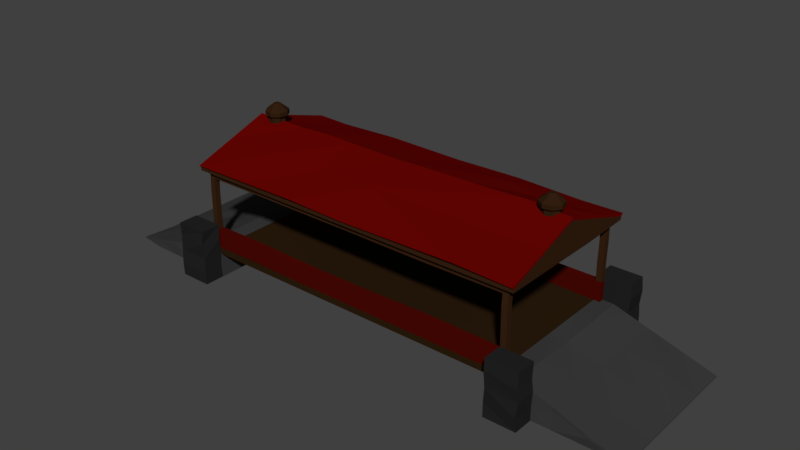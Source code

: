 # Source: Stone_Bridge.blend  (saved by Blender 2.78.0; exported with 4.5.12 LTS)
import bpy
from mathutils import Matrix  # noqa: F401  (used for matrix-valued properties, if any)

bpy.ops.wm.read_factory_settings(use_empty=True)
scene = bpy.context.scene
scene.name = 'Scene'

# ---- collections
col_collection_1 = bpy.data.collections.new('Collection 1'); scene.collection.children.link(col_collection_1)

# ---- materials (node trees are filled in below, after node groups)
mat_ramps = bpy.data.materials.new('RAMPS')
mat_ramps.alpha_threshold = 0.0
mat_ramps.roughness = 0.5
mat_roof = bpy.data.materials.new('Roof')
mat_roof.alpha_threshold = 0.0
mat_roof.roughness = 0.5
mat_bottom = bpy.data.materials.new('BOTTOM')
mat_bottom.alpha_threshold = 0.0
mat_bottom.roughness = 0.5
mat_roof_supports = bpy.data.materials.new('ROOF SUPPORTS')
mat_roof_supports.alpha_threshold = 0.0
mat_roof_supports.roughness = 0.5
mat_sides = bpy.data.materials.new('SIDES')
mat_sides.alpha_threshold = 0.0
mat_sides.roughness = 0.5
mat_cupolas_on_top = bpy.data.materials.new('CUPOLAS ON TOP')
mat_cupolas_on_top.alpha_threshold = 0.0
mat_cupolas_on_top.roughness = 0.5
mat_blocks_next_to_ramps = bpy.data.materials.new('Blocks Next To Ramps')
mat_blocks_next_to_ramps.alpha_threshold = 0.0
mat_blocks_next_to_ramps.roughness = 0.5

# ---- material node trees
mat_ramps.use_nodes = True; mat_ramps.node_tree.nodes.clear()
_N = mat_ramps.node_tree.nodes; _L = mat_ramps.node_tree.links
n0 = _N.new('ShaderNodeOutputMaterial'); n0.name = 'Material Output'; n0.location = (300, 300)
n1 = _N.new('ShaderNodeBsdfDiffuse'); n1.name = 'Diffuse BSDF'; n1.location = (10, 300)
n1.inputs[0].default_value = (0.04445, 0.04445, 0.04445, 1.0)
_L.new(n1.outputs[0], n0.inputs[0])
n0.is_active_output = True
mat_roof.use_nodes = True; mat_roof.node_tree.nodes.clear()
_N = mat_roof.node_tree.nodes; _L = mat_roof.node_tree.links
n0 = _N.new('ShaderNodeOutputMaterial'); n0.name = 'Material Output'; n0.location = (300, 300)
n1 = _N.new('ShaderNodeBsdfDiffuse'); n1.name = 'Diffuse BSDF'; n1.location = (10, 300)
n1.inputs[0].default_value = (0.1282, 0.001576, 0.0008007, 1.0)
_L.new(n1.outputs[0], n0.inputs[0])
n0.is_active_output = True
mat_bottom.use_nodes = True; mat_bottom.node_tree.nodes.clear()
_N = mat_bottom.node_tree.nodes; _L = mat_bottom.node_tree.links
n0 = _N.new('ShaderNodeOutputMaterial'); n0.name = 'Material Output'; n0.location = (300, 300)
n1 = _N.new('ShaderNodeBsdfDiffuse'); n1.name = 'Diffuse BSDF'; n1.location = (10, 300)
n1.inputs[0].default_value = (0.02539, 0.01235, 0.004534, 1.0)
_L.new(n1.outputs[0], n0.inputs[0])
n0.is_active_output = True
mat_roof_supports.use_nodes = True; mat_roof_supports.node_tree.nodes.clear()
_N = mat_roof_supports.node_tree.nodes; _L = mat_roof_supports.node_tree.links
n0 = _N.new('ShaderNodeOutputMaterial'); n0.name = 'Material Output'; n0.location = (300, 300)
n1 = _N.new('ShaderNodeBsdfDiffuse'); n1.name = 'Diffuse BSDF'; n1.location = (10, 300)
n1.inputs[0].default_value = (0.03968, 0.01635, 0.006491, 1.0)
_L.new(n1.outputs[0], n0.inputs[0])
n0.is_active_output = True
mat_sides.use_nodes = True; mat_sides.node_tree.nodes.clear()
_N = mat_sides.node_tree.nodes; _L = mat_sides.node_tree.links
n0 = _N.new('ShaderNodeOutputMaterial'); n0.name = 'Material Output'; n0.location = (300, 300)
n1 = _N.new('ShaderNodeBsdfDiffuse'); n1.name = 'Diffuse BSDF'; n1.location = (10, 300)
n1.inputs[0].default_value = (0.07324, 0.002896, 0.0008237, 1.0)
_L.new(n1.outputs[0], n0.inputs[0])
n0.is_active_output = True
mat_cupolas_on_top.use_nodes = True; mat_cupolas_on_top.node_tree.nodes.clear()
_N = mat_cupolas_on_top.node_tree.nodes; _L = mat_cupolas_on_top.node_tree.links
n0 = _N.new('ShaderNodeOutputMaterial'); n0.name = 'Material Output'; n0.location = (300, 300)
n1 = _N.new('ShaderNodeBsdfDiffuse'); n1.name = 'Diffuse BSDF'; n1.location = (10, 300)
n1.inputs[0].default_value = (0.03106, 0.01303, 0.005092, 1.0)
_L.new(n1.outputs[0], n0.inputs[0])
n0.is_active_output = True
mat_blocks_next_to_ramps.use_nodes = True; mat_blocks_next_to_ramps.node_tree.nodes.clear()
_N = mat_blocks_next_to_ramps.node_tree.nodes; _L = mat_blocks_next_to_ramps.node_tree.links
n0 = _N.new('ShaderNodeOutputMaterial'); n0.name = 'Material Output'; n0.location = (300, 300)
n1 = _N.new('ShaderNodeBsdfDiffuse'); n1.name = 'Diffuse BSDF'; n1.location = (10, 300)
n1.inputs[0].default_value = (0.01739, 0.01739, 0.01739, 1.0)
_L.new(n1.outputs[0], n0.inputs[0])
n0.is_active_output = True

# ---- world
world_world = bpy.data.worlds.new('World'); scene.world = world_world
world_world.use_nodes = True; world_world.node_tree.nodes.clear()
_N = world_world.node_tree.nodes; _L = world_world.node_tree.links
n0 = _N.new('ShaderNodeOutputWorld'); n0.name = 'World Output'; n0.location = (300, 300)
n1 = _N.new('ShaderNodeBackground'); n1.name = 'Background'; n1.location = (10, 300)
n1.inputs[0].default_value = (0.05088, 0.05088, 0.05088, 1.0)
_L.new(n1.outputs[0], n0.inputs[0])
n0.is_active_output = True
world_world.color = (0.05088, 0.05088, 0.05088)
world_world.use_sun_shadow = False
world_world.sun_shadow_jitter_overblur = 0.0
world_world.cycles.sampling_method = 'MANUAL'

# ---- meshes
me_cube_006 = bpy.data.meshes.new('Cube.006')
me_cube_006.from_pydata([(-6.13, 1.881, -2.72), (-5.92, 1.881, -2.72), (-5.92, 1.881, -2.825), (-5.92, 1.881, -2.615), (-6.13, 1.881, -2.825), (-6.13, 1.881, -2.615), (-6.13, 1.054, 2.641), (-6.13, 1.159, 2.641), (-6.13, 1.054, 2.431), (-6.13, 1.159, 2.431), (-5.92, 1.054, 2.641), (-5.92, 1.159, 2.641), (-5.92, 1.054, 2.431), (-5.92, 1.159, 2.431), (-6.13, 3.801, 2.641), (-6.13, 3.801, 2.431), (-5.92, 3.801, 2.431), (-5.92, 3.801, 2.641), (-7.082, -4.78e-07, -3.554), (-7.082, -4.78e-07, -2.816), (-7.082, 2.045, -3.554), (-7.082, 2.045, -2.816), (-5.917, -4.78e-07, -3.554), (-5.917, -4.78e-07, -2.816), (-5.917, 2.045, -3.554), (-5.917, 2.045, -2.816), (-7.082, 7.465e-07, 2.643), (-7.082, 7.465e-07, 3.381), (-7.082, 2.045, 2.643), (-7.082, 2.045, 3.381), (-5.917, 7.465e-07, 2.643), (-5.917, 7.465e-07, 3.381), (-5.917, 2.045, 2.643), (-5.917, 2.045, 3.381), (-10.3, 0.03788, 2.551), (-10.3, 0.0746, 2.551), (-10.22, -5.99e-07, -2.796), (-10.22, 0.03671, -2.796), (-5.912, 5.923e-07, 2.64), (-5.912, 1.159, 2.64), (-5.912, -5.99e-07, -2.796), (-5.912, 1.159, -2.796), (-6.536, -5.99e-07, -2.796), (-6.536, 1.159, -2.796), (-6.536, 5.923e-07, 2.64), (-6.536, 1.159, 2.64), (-10.23, 0.06703, 2.551), (-10.22, 0.02914, -2.796), (-5.912, 0.9203, -2.796), (-5.912, 0.9203, 2.64), (-6.536, 0.9203, 2.64), (-6.536, 0.9203, -2.796), (-6.13, 1.054, 2.536), (-6.13, 1.159, 2.536), (-5.92, 1.054, 2.536), (-5.92, 1.159, 2.536), (-6.13, 3.801, 2.536), (-5.92, 3.801, 2.536), (-6.13, 1.881, 2.641), (-6.13, 1.881, 2.431), (-5.92, 1.881, 2.641), (-5.92, 1.881, 2.431), (-5.92, 1.881, 2.536), (-6.13, 1.881, 2.536), (-5.92, 3.801, -2.72), (-6.13, 3.801, -2.72), (-5.92, 1.159, -2.72), (-5.92, 1.054, -2.72), (-6.13, 1.159, -2.72), (-6.13, 1.054, -2.72), (-5.92, 3.801, -2.615), (-5.92, 3.801, -2.825), (-6.13, 3.801, -2.825), (-6.13, 3.801, -2.615), (-5.92, 1.159, -2.825), (-5.92, 1.054, -2.825), (-5.92, 1.159, -2.615), (-5.92, 1.054, -2.615), (-6.13, 1.159, -2.825), (-6.13, 1.054, -2.825), (-6.13, 1.159, -2.615), (-6.13, 1.054, -2.615), (-6.13, 4.029, 2.536), (-6.13, 4.029, 2.431), (-5.92, 4.029, 2.431), (-5.92, 4.029, 2.536), (-5.92, 4.029, 2.641), (-6.13, 4.029, 2.641), (-6.13, 4.029, -2.72), (-6.13, 4.029, -2.825), (-5.92, 4.029, -2.825), (-5.92, 4.029, -2.72), (-5.92, 4.029, -2.615), (-6.13, 4.029, -2.615), (-6.383, 4.033, 2.804), (-6.383, 4.033, -3.007), (-6.383, 4.151, -3.007), (-6.383, 4.151, 2.804), (-6.383, 4.15, 2.802), (-6.383, 5.145, -0.1935), (-6.383, 5.229, -0.1102), (-6.383, 4.233, 2.885), (-6.383, 4.15, -3.02), (-6.383, 5.065, -0.1052), (-6.383, 5.148, -0.1885), (-6.383, 4.233, -3.103), (-6.277, 4.033, 2.804), (-6.277, 4.033, -3.007), (-6.277, 4.151, 2.804), (-6.277, 4.151, -3.007), (-6.383, 5.149, -0.07851), (-6.383, 5.149, -0.05298), (-6.277, 5.149, -0.07851), (-6.277, 5.149, -0.05298), (-5.702, 5.393, -0.5537), (-5.969, 5.393, -0.3753), (-5.446, 4.892, -0.4039), (-5.562, 5.791, -0.23), (-5.209, 5.54, -0.224), (-6.032, 5.393, -0.0603), (-5.312, 4.892, -0.2036), (-5.517, 5.791, -0.1628), (-5.539, 5.393, 0.2694), (-5.854, 5.393, 0.2067), (-5.359, 4.892, 0.03274), (-5.533, 5.791, -0.08348), (-5.702, 5.54, -0.5537), (-5.387, 5.54, -0.491), (-5.559, 4.892, 0.1666), (-5.6, 5.791, -0.03858), (-5.682, 5.411, -0.4509), (-5.882, 5.411, -0.3171), (-5.795, 4.892, 0.1196), (-5.679, 5.791, -0.05435), (-5.929, 5.411, -0.08074), (-5.795, 5.411, 0.1196), (-5.929, 4.892, -0.08074), (-5.724, 5.791, -0.1216), (-5.272, 5.393, 0.09095), (-6.032, 5.54, -0.0603), (-5.559, 5.411, 0.1666), (-5.359, 5.411, 0.03274), (-5.854, 5.54, 0.2067), (-5.969, 5.54, -0.3753), (-5.882, 4.892, -0.3171), (-5.708, 5.791, -0.2008), (-5.539, 5.54, 0.2694), (-5.209, 5.393, -0.224), (-5.312, 5.411, -0.2036), (-5.446, 5.411, -0.4039), (-5.387, 5.393, -0.491), (-5.272, 5.54, 0.09095), (-5.682, 4.892, -0.4509), (-5.641, 5.791, -0.2457), (0.0, 1.881, -2.72), (0.0, 1.881, -2.615), (0.0, 1.159, -2.825), (0.0, 1.881, -2.825), (0.0, 1.159, -2.615), (0.0, 1.159, -2.72), (6.13, 1.881, -2.72), (5.92, 1.881, -2.72), (5.92, 1.881, -2.825), (5.92, 1.881, -2.615), (6.13, 1.881, -2.825), (6.13, 1.881, -2.615), (6.13, 1.054, 2.641), (6.13, 1.159, 2.641), (6.13, 1.054, 2.431), (6.13, 1.159, 2.431), (5.92, 1.054, 2.641), (5.92, 1.159, 2.641), (5.92, 1.054, 2.431), (5.92, 1.159, 2.431), (6.13, 3.801, 2.641), (6.13, 3.801, 2.431), (5.92, 3.801, 2.431), (5.92, 3.801, 2.641), (7.082, -4.78e-07, -3.554), (7.082, -4.78e-07, -2.816), (7.082, 2.045, -3.523), (7.082, 2.045, -2.816), (5.917, -4.78e-07, -3.554), (5.917, -4.78e-07, -2.816), (5.917, 2.045, -3.523), (5.917, 2.045, -2.816), (7.082, 7.465e-07, 2.643), (7.082, 7.465e-07, 3.381), (7.082, 2.045, 2.643), (7.082, 2.045, 3.381), (5.917, 7.465e-07, 2.643), (5.917, 7.465e-07, 3.381), (5.917, 2.045, 2.643), (5.917, 2.045, 3.381), (10.22, 5.923e-07, 2.64), (10.22, 0.03672, 2.64), (10.22, -5.99e-07, -2.796), (10.22, 0.03671, -2.796), (5.912, 5.923e-07, 2.64), (5.912, 1.159, 2.64), (5.912, -5.99e-07, -2.796), (5.912, 1.159, -2.796), (6.536, -5.99e-07, -2.796), (6.536, 1.159, -2.796), (6.536, 5.923e-07, 2.64), (6.536, 1.159, 2.64), (10.22, 0.02914, 2.64), (10.22, 0.02914, -2.796), (5.912, 0.9203, -2.796), (5.912, 0.9203, 2.64), (6.536, 0.9203, 2.64), (6.536, 0.9203, -2.796), (0.0, 1.159, -2.796), (0.0, 1.159, 2.64), (0.0, 0.9203, -2.796), (0.0, 0.9203, 2.64), (6.13, 1.054, 2.536), (6.13, 1.159, 2.536), (5.92, 1.054, 2.536), (5.92, 1.159, 2.536), (6.13, 3.801, 2.536), (5.92, 3.801, 2.536), (6.13, 1.881, 2.641), (6.13, 1.881, 2.431), (5.92, 1.881, 2.641), (5.92, 1.881, 2.431), (5.92, 1.881, 2.536), (6.13, 1.881, 2.536), (0.0, 1.159, 2.536), (0.0, 1.159, 2.641), (0.0, 1.845, 2.431), (0.0, 1.159, 2.431), (0.0, 1.845, 2.641), (0.0, 1.845, 2.536), (5.92, 3.801, -2.72), (6.13, 3.801, -2.72), (5.92, 1.159, -2.72), (5.92, 1.054, -2.72), (6.13, 1.159, -2.72), (6.13, 1.054, -2.72), (5.92, 3.801, -2.615), (5.92, 3.801, -2.825), (6.13, 3.801, -2.825), (6.13, 3.801, -2.615), (5.92, 1.159, -2.825), (5.92, 1.054, -2.825), (5.92, 1.159, -2.615), (5.92, 1.054, -2.615), (6.13, 1.159, -2.825), (6.13, 1.054, -2.825), (6.13, 1.159, -2.615), (6.13, 1.054, -2.615), (6.13, 4.029, 2.536), (6.13, 4.029, 2.431), (5.92, 4.029, 2.431), (5.92, 4.029, 2.536), (5.92, 4.029, 2.641), (6.13, 4.029, 2.641), (0.0, 3.801, 2.536), (0.0, 3.801, 2.641), (0.0, 3.801, 2.431), (0.0, 4.029, 2.641), (0.0, 4.029, 2.536), (0.0, 4.029, 2.431), (6.13, 4.029, -2.72), (6.13, 4.029, -2.825), (5.92, 4.029, -2.825), (5.92, 4.029, -2.72), (5.92, 4.029, -2.615), (6.13, 4.029, -2.615), (0.0, 3.801, -2.72), (0.0, 3.801, -2.615), (0.0, 3.763, -2.825), (0.0, 4.029, -2.615), (0.0, 4.029, -2.72), (0.0, 4.029, -2.825), (6.383, 4.033, 2.804), (0.0, 4.033, 2.804), (6.383, 4.033, -3.007), (0.0, 4.033, -3.007), (6.383, 4.151, -3.007), (6.383, 4.151, 2.804), (0.0, 4.151, 2.804), (0.0, 4.151, -3.007), (6.383, 4.15, 2.802), (0.0, 4.15, 2.802), (6.383, 5.145, -0.1935), (0.0, 5.145, -0.1935), (6.383, 5.229, -0.1102), (6.383, 4.233, 2.885), (0.0, 4.212, 2.885), (0.0, 5.207, -0.1102), (6.383, 4.15, -3.02), (0.0, 4.15, -3.02), (6.383, 5.065, -0.1052), (0.0, 5.065, -0.1052), (6.383, 5.148, -0.1885), (6.383, 4.233, -3.103), (0.0, 4.233, -3.103), (0.0, 5.148, -0.1885), (6.277, 4.033, 2.804), (6.277, 4.033, -3.007), (6.277, 4.151, 2.804), (6.277, 4.151, -3.007), (6.383, 5.149, -0.07851), (6.383, 5.149, -0.05298), (6.277, 5.149, -0.07851), (6.277, 5.149, -0.05298), (5.702, 5.393, -0.5537), (5.969, 5.393, -0.3753), (5.446, 4.892, -0.4039), (5.562, 5.791, -0.23), (5.209, 5.54, -0.224), (6.032, 5.393, -0.0603), (5.312, 4.892, -0.2036), (5.517, 5.791, -0.1628), (5.539, 5.393, 0.2694), (5.854, 5.393, 0.2067), (5.359, 4.892, 0.03274), (5.533, 5.791, -0.08348), (5.702, 5.54, -0.5537), (5.387, 5.54, -0.491), (5.559, 4.892, 0.1666), (5.6, 5.791, -0.03858), (5.682, 5.411, -0.4509), (5.882, 5.411, -0.3171), (5.795, 4.892, 0.1196), (5.679, 5.791, -0.05435), (5.929, 5.411, -0.08074), (5.795, 5.411, 0.1196), (5.929, 4.892, -0.08074), (5.724, 5.791, -0.1216), (5.272, 5.393, 0.09095), (6.032, 5.54, -0.0603), (5.559, 5.411, 0.1666), (5.359, 5.411, 0.03274), (5.854, 5.54, 0.2067), (5.969, 5.54, -0.3753), (5.882, 4.892, -0.3171), (5.708, 5.791, -0.2008), (5.539, 5.54, 0.2694), (5.209, 5.393, -0.224), (5.312, 5.411, -0.2036), (5.446, 5.411, -0.4039), (5.387, 5.393, -0.491), (5.272, 5.54, 0.09095), (5.682, 4.892, -0.4509), (5.641, 5.791, -0.2457), (4.349, 4.211, 2.802), (4.349, 5.207, -0.1935), (4.349, 4.295, 2.885), (4.349, 5.29, -0.1102), (2.444, 4.199, -3.02), (2.444, 5.114, -0.1052), (2.444, 4.282, -3.103), (2.444, 5.197, -0.1885), (3.554, 1.17, -2.672), (3.554, 1.17, -2.778), (3.554, 1.17, -2.883), (3.554, 1.847, -2.883), (3.554, 1.847, -2.778), (3.554, 1.847, -2.672), (4.836, 5.179, -0.1246), (4.835, 5.259, -0.2114), (4.899, 4.141, -2.997), (4.898, 4.221, -3.084), (-2.856, 4.192, -3.026), (-3.534, 5.07, -0.1797), (-2.849, 4.275, -3.109), (-3.527, 5.154, -0.2623), (-3.967, 1.117, -2.615), (-3.967, 1.117, -2.72), (-3.967, 1.117, -2.825), (-3.967, 1.838, -2.825), (-3.967, 1.838, -2.72), (-3.967, 1.838, -2.615), (5.928, 3.291, -2.825), (6.138, 3.291, -2.825), (6.138, 3.291, -2.72), (5.928, 3.291, -2.72), (5.928, 3.291, -2.615), (6.138, 3.291, -2.615), (5.911, 2.514, -2.825), (6.121, 2.514, -2.825), (6.121, 2.514, -2.72), (5.911, 2.514, -2.72), (5.911, 2.514, -2.615), (6.121, 2.514, -2.615), (6.13, 3.444, 2.665), (5.92, 3.444, 2.665), (5.92, 3.444, 2.56), (6.13, 3.444, 2.56), (6.13, 3.444, 2.454), (5.92, 3.444, 2.454), (6.381, 4.015, 0.7225), (6.387, 4.13, 0.6988), (6.277, 4.151, 0.7149), (6.275, 4.02, 0.7234), (6.383, 5.149, -0.06215), (6.277, 5.149, -0.06215), (6.277, 4.151, -1.146), (6.277, 5.149, -0.07033), (6.382, 3.993, -1.142), (6.385, 4.109, -1.154), (6.276, 3.995, -1.142), (6.383, 5.149, -0.07033), (-6.383, 3.98, -0.5229), (-6.383, 4.098, -0.5229), (-6.277, 4.13, -0.5229), (-6.277, 4.012, -0.5229), (-6.383, 5.129, -0.06759), (-6.277, 5.129, -0.06759), (-6.383, 4.029, 0.2677), (-6.383, 4.147, 0.2677), (-6.277, 4.029, 0.2677), (-6.383, 5.146, -0.06412), (-6.277, 4.147, 0.2677), (-6.277, 5.146, -0.06412), (-4.186, 4.181, 2.812), (-4.294, 5.113, -0.202), (-4.189, 4.259, 2.894), (-4.297, 5.19, -0.1203), (-6.132, 2.264, 2.655), (-5.922, 2.25, 2.658), (-5.92, 2.264, 2.554), (-6.13, 2.279, 2.551), (-6.127, 2.293, 2.446), (-5.917, 2.279, 2.45), (-6.154, 3.284, 2.641), (-5.944, 3.284, 2.641), (-5.944, 3.284, 2.536), (-6.154, 3.284, 2.536), (-6.154, 3.284, 2.431), (-5.944, 3.284, 2.431), (-5.369, 5.019, -0.1318), (-5.366, 5.102, -0.2148), (-5.127, 4.117, -3.022), (-5.125, 4.2, -3.105), (-5.913, 3.177, -2.774), (-6.122, 3.174, -2.792), (-6.13, 3.127, -2.698), (-5.92, 3.13, -2.68), (-5.928, 3.083, -2.586), (-6.137, 3.08, -2.604), (-4.423, 1.914, 2.629), (-4.375, 1.914, 2.536), (-4.326, 1.914, 2.442), (-4.326, 1.192, 2.442), (-4.375, 1.192, 2.536), (-4.423, 1.192, 2.629), (-2.301, 1.853, 2.635), (-2.074, 1.166, 2.437), (-2.12, 1.154, 2.635), (-2.278, 1.859, 2.536), (-2.254, 1.865, 2.437), (-2.097, 1.16, 2.536), (3.138, 1.92, 2.641), (3.138, 1.92, 2.536), (3.138, 1.92, 2.431), (2.96, 1.159, 2.431), (2.96, 1.159, 2.536), (2.96, 1.159, 2.641), (10.22, -3.395e-09, -0.07767), (10.22, 0.03672, -0.07767), (5.912, -3.395e-09, -0.07767), (5.912, 1.159, -0.07767), (6.536, 1.089, -0.07767), (6.536, -3.395e-09, -0.07767), (5.912, 0.9203, -0.07767), (10.22, 0.02914, -0.07767), (7.763, -5.728e-07, -2.703), (8.99, -5.99e-07, -2.796), (7.763, 0.7852, 2.604), (8.99, 0.411, 2.692), (8.99, 0.411, -2.796), (7.763, 0.7852, -2.796), (8.99, 5.923e-07, 2.64), (7.763, 5.923e-07, 2.64), (8.99, 0.3262, -2.796), (7.763, 0.6233, -2.703), (7.763, 0.6233, 2.604), (8.99, 0.3262, 2.692), (8.99, -3.395e-09, -0.07767), (7.763, -3.395e-09, -0.07767), (7.763, 0.7284, -0.07767), (8.99, 0.411, -0.07767), (10.22, 0.03671, -1.437), (5.912, -3.012e-07, -1.437), (10.22, 0.02914, -1.437), (10.22, -3.012e-07, -1.437), (5.912, 1.159, -1.437), (6.548, 1.131, -1.439), (6.536, -3.012e-07, -1.437), (5.912, 0.9203, -1.437), (7.763, 0.7568, -1.437), (8.99, 0.4791, -1.437), (8.99, -3.012e-07, -1.437), (7.763, -3.012e-07, -1.437), (10.22, 2.944e-07, 1.281), (5.912, 1.159, 1.281), (6.536, 1.159, 1.281), (6.536, 2.944e-07, 1.281), (5.912, 0.9203, 1.281), (10.22, 0.03672, 1.281), (5.912, 2.944e-07, 1.281), (10.22, 0.02914, 1.281), (8.99, 2.944e-07, 1.281), (7.763, 2.944e-07, 1.281), (7.763, 0.7568, 1.263), (8.99, 0.3457, 1.307), (7.112, 1.534, -3.554), (7.056, 1.023, -3.554), (7.076, 0.5114, -3.59), (7.076, 0.5114, -2.852), (7.056, 1.023, -2.816), (7.112, 1.534, -2.816), (5.911, 0.5114, -3.59), (5.89, 1.023, -3.554), (5.946, 1.534, -3.554), (5.946, 1.534, -2.816), (5.89, 1.023, -2.816), (5.911, 0.5114, -2.852), (3.0, 1.168, -2.663), (3.0, 1.168, -2.874), (3.0, 1.89, -2.663), (3.0, 1.168, -2.769), (3.0, 1.89, -2.874), (3.0, 1.89, -2.769), (3.138, 4.014, -3.007), (3.138, 4.132, -3.007), (-1.049, 4.048, -2.615), (-1.049, 4.048, -2.72), (-1.049, 4.048, -2.825), (-1.049, 3.789, -2.825), (-1.049, 3.82, -2.72), (-1.049, 3.82, -2.615), (-1.983, 1.138, -2.657), (-1.983, 1.138, -2.867), (-1.983, 1.86, -2.657), (-1.983, 1.138, -2.762), (-1.983, 1.86, -2.867), (-1.983, 1.86, -2.762), (7.088, 1.474, 2.692), (7.114, 1.023, 2.643), (7.105, 0.5114, 2.686), (7.058, 0.5114, 3.422), (7.114, 1.023, 3.381), (7.073, 1.514, 3.429), (5.942, 0.5114, 2.611), (5.949, 1.023, 2.643), (5.926, 1.555, 2.665), (5.911, 1.594, 3.402), (5.949, 1.023, 3.381), (5.895, 0.5114, 3.348), (-2.093, 4.208, 2.807), (-2.094, 4.278, 2.889), (-2.147, 5.129, -0.1978), (-2.149, 5.199, -0.1153), (-7.044, 1.534, 2.588), (-7.072, 1.023, 2.643), (-7.082, 0.5801, 2.68), (-7.082, 0.4426, 3.405), (-7.072, 1.023, 3.381), (-7.115, 1.534, 3.323), (-5.917, 0.5801, 2.68), (-5.907, 1.023, 2.643), (-5.884, 1.534, 2.701), (-5.956, 1.534, 3.436), (-5.907, 1.023, 3.381), (-5.917, 0.4426, 3.405), (-7.082, 1.534, -3.582), (-7.039, 1.101, -3.554), (-7.104, 0.5114, -3.518), (-7.059, 0.5114, -2.782), (-7.039, 1.101, -2.816), (-7.082, 1.534, -2.844), (-5.941, 0.5114, -3.589), (-5.885, 0.9443, -3.554), (-5.917, 1.534, -3.582), (-5.917, 1.534, -2.844), (-5.885, 0.9443, -2.816), (-5.896, 0.5114, -2.852), (-7.456, -5.99e-07, -2.796), (-8.377, -5.99e-07, -2.796), (-9.297, -5.99e-07, -2.796), (-7.456, 0.8788, 2.64), (-8.377, 0.5763, 2.686), (-9.297, 0.3174, 2.64), (-9.297, 0.3174, -2.796), (-8.377, 0.5216, -2.761), (-7.456, 0.8788, -2.811), (-9.297, 5.923e-07, 2.64), (-8.377, 5.923e-07, 2.64), (-7.456, 5.923e-07, 2.64), (-9.297, 0.2519, -2.796), (-8.377, 0.3983, -2.761), (-7.456, 0.6975, -2.863), (-7.456, 0.6975, 2.64), (-8.377, 0.4747, 2.686), (-9.297, 0.2519, 2.64), (-10.22, -3.012e-07, -1.437), (-10.22, -3.395e-09, -0.07767), (-10.22, 2.944e-07, 1.281), (-10.22, 0.03672, 1.281), (-10.22, 0.03672, -0.07767), (-10.22, 0.03671, -1.437), (-5.912, 2.944e-07, 1.281), (-5.912, -3.395e-09, -0.07767), (-5.912, -3.012e-07, -1.437), (-5.912, 1.159, -1.437), (-5.912, 1.159, -0.07767), (-5.912, 1.159, 1.281), (-6.536, 1.159, -1.437), (-6.536, 1.159, -0.07767), (-6.536, 1.159, 1.281), (-6.536, -3.012e-07, -1.437), (-6.536, -3.395e-09, -0.07767), (-6.536, 2.944e-07, 1.281), (-5.912, 0.9203, -1.437), (-5.912, 0.9203, -0.07767), (-5.912, 0.9203, 1.281), (-10.22, 0.02914, 1.281), (-10.22, 0.02914, -0.07767), (-10.22, 0.02914, -1.437), (-9.297, -3.012e-07, -1.437), (-9.297, -3.395e-09, -0.07767), (-9.297, 2.944e-07, 1.281), (-8.377, -3.012e-07, -1.437), (-8.377, -3.395e-09, -0.07767), (-8.377, 2.944e-07, 1.281), (-7.456, -3.012e-07, -1.437), (-7.456, -3.395e-09, -0.07767), (-7.456, 2.944e-07, 1.281), (-7.456, 0.8335, -1.437), (-7.456, 0.8788, -0.07767), (-7.456, 0.9209, 1.281), (-8.377, 0.5981, -1.437), (-8.377, 0.5191, -0.07767), (-8.377, 0.5981, 1.281), (-9.297, 0.3174, -1.437), (-9.297, 0.3174, -0.07767), (-9.297, 0.323, 1.281), (-6.383, 4.648, 1.304), (-6.383, 4.731, 1.387), (-4.243, 4.807, 1.387), (-4.24, 4.647, 1.305), (-2.122, 4.738, 1.387), (-2.12, 4.668, 1.305), (4.349, 4.724, 1.328), (0.0, 4.798, 1.311), (6.383, 4.757, 1.213), (-6.383, 4.607, -1.563), (-6.383, 4.691, -1.646), (-3.188, 4.715, -1.685), (-3.195, 4.631, -1.603), (-5.248, 4.568, -1.577), (-5.246, 4.651, -1.66), (0.0, 4.665, -1.726), (4.87, 4.633, -1.797), (6.383, 4.638, -1.814), (2.487, 4.758, -1.755), (0.0, 1.076, -0.413), (2.96, 4.004, 2.641), (2.96, 4.004, 2.536), (2.96, 4.004, 2.431), (2.96, 3.777, 2.431), (2.96, 3.777, 2.536), (2.96, 3.777, 2.641), (-3.735, 4.045, 2.62), (-3.735, 4.027, 2.516), (-3.735, 4.009, 2.413), (-3.735, 3.785, 2.452), (-3.735, 3.803, 2.555), (-3.735, 3.821, 2.659)], [], [(537, 540, 157, 156), (536, 539, 159, 158), (538, 536, 158, 155), (539, 537, 156, 159), (68, 80, 5, 0), (80, 76, 3, 5), (74, 78, 4, 2), (541, 538, 155, 154), (52, 53, 9, 8), (8, 9, 13, 12), (54, 55, 11, 10), (10, 11, 7, 6), (52, 54, 10, 6), (431, 428, 14, 56), (16, 15, 83, 84), (428, 429, 17, 14), (433, 432, 15, 16), (430, 433, 16, 57), (570, 575, 21, 20), (20, 21, 25, 24), (576, 581, 23, 22), (22, 23, 19, 18), (572, 576, 22, 18), (581, 573, 19, 23), (558, 563, 29, 28), (28, 29, 33, 32), (564, 569, 31, 30), (30, 31, 27, 26), (560, 564, 30, 26), (569, 561, 27, 31), (623, 605, 37, 47), (51, 43, 41, 48), (48, 41, 212, 214), (599, 587, 35, 46), (617, 606, 38, 44), (641, 603, 35, 587), (611, 614, 45, 39), (632, 617, 44, 593), (49, 39, 45, 50), (596, 590, 43, 51), (582, 596, 51, 42), (38, 49, 50, 44), (591, 599, 46, 34), (606, 620, 49, 38), (42, 51, 48, 40), (600, 623, 47, 36), (49, 620, 619, 618, 48, 214, 215), (39, 49, 215, 213), (41, 609, 610, 661, 212), (429, 430, 57, 17), (14, 17, 86, 87), (432, 431, 56, 15), (8, 12, 54, 52), (12, 13, 55, 54), (6, 7, 53, 52), (9, 53, 63, 59), (454, 453, 233, 230), (453, 450, 232, 233), (13, 9, 59, 61), (7, 11, 60, 58), (53, 7, 58, 63), (455, 451, 231, 228), (450, 452, 229, 232), (452, 455, 228, 229), (451, 454, 230, 231), (540, 541, 154, 157), (78, 68, 0, 4), (81, 80, 68, 69), (75, 74, 66, 67), (79, 75, 67, 69), (439, 440, 65, 72), (73, 70, 92, 93), (442, 441, 64, 70), (441, 438, 71, 64), (438, 439, 72, 71), (443, 442, 70, 73), (71, 72, 89, 90), (440, 443, 73, 65), (69, 67, 77, 81), (77, 76, 80, 81), (67, 66, 76, 77), (79, 78, 74, 75), (69, 68, 78, 79), (85, 82, 87, 86), (84, 83, 82, 85), (56, 14, 87, 82), (671, 670, 263, 260), (669, 668, 261, 262), (15, 56, 82, 83), (670, 669, 262, 263), (673, 672, 258, 259), (668, 673, 259, 261), (672, 671, 260, 258), (91, 88, 93, 92), (90, 89, 88, 91), (65, 73, 93, 88), (533, 532, 275, 272), (531, 530, 273, 274), (72, 65, 88, 89), (532, 531, 274, 275), (535, 534, 270, 271), (530, 535, 271, 273), (534, 533, 272, 270), (106, 414, 409, 107, 279, 277), (108, 282, 283, 109, 408, 416), (412, 94, 97, 413), (107, 95, 96, 109), (106, 277, 282, 108), (554, 647, 556, 287, 285), (555, 290, 649, 646), (642, 98, 101, 643), (419, 99, 100, 421), (554, 285, 290, 555), (366, 293, 295, 367, 654), (368, 653, 657, 298), (651, 652, 105, 102), (434, 435, 104, 103), (366, 368, 298, 293), (94, 106, 108, 97), (279, 107, 109, 283), (408, 109, 112, 411), (406, 95, 107, 409), (410, 411, 112, 110), (109, 96, 110, 112), (97, 108, 113, 111), (413, 97, 111, 415), (118, 151, 138, 147), (148, 141, 124, 120), (117, 121, 118, 127), (125, 129, 146, 151), (133, 137, 139, 142), (141, 140, 128, 124), (149, 130, 114, 150), (135, 140, 122, 123), (121, 125, 151, 118), (140, 135, 132, 128), (134, 135, 123, 119), (130, 131, 115, 114), (140, 141, 138, 122), (135, 134, 136, 132), (137, 145, 143, 139), (153, 117, 127, 126), (141, 148, 147, 138), (134, 131, 144, 136), (126, 127, 150, 114), (145, 153, 126, 143), (127, 118, 147, 150), (131, 130, 152, 144), (143, 126, 114, 115), (129, 133, 142, 146), (139, 143, 115, 119), (131, 134, 119, 115), (142, 139, 119, 123), (148, 149, 150, 147), (146, 142, 123, 122), (130, 149, 116, 152), (153, 145, 137, 133, 129, 125, 121, 117), (149, 148, 120, 116), (151, 146, 122, 138), (152, 116, 120, 124, 128, 132, 136, 144), (523, 156, 157, 526), (522, 158, 159, 525), (524, 155, 158, 522), (525, 159, 156, 523), (159, 154, 157, 156), (158, 155, 154, 159), (238, 160, 165, 250), (250, 165, 163, 246), (244, 162, 164, 248), (527, 154, 155, 524), (216, 168, 169, 217), (168, 172, 173, 169), (218, 170, 171, 219), (170, 166, 167, 171), (216, 166, 170, 218), (391, 220, 174, 388), (176, 254, 253, 175), (388, 174, 177, 389), (393, 176, 175, 392), (390, 221, 176, 393), (510, 180, 181, 515), (180, 184, 185, 181), (516, 182, 183, 521), (182, 178, 179, 183), (512, 178, 182, 516), (521, 183, 179, 513), (542, 188, 189, 547), (188, 192, 193, 189), (548, 190, 191, 553), (190, 186, 187, 191), (544, 186, 190, 548), (553, 191, 187, 545), (488, 207, 197, 486), (211, 208, 201, 203), (208, 214, 212, 201), (481, 206, 195, 473), (501, 204, 198, 504), (509, 473, 195, 503), (499, 199, 205, 500), (507, 477, 204, 501), (209, 210, 205, 199), (479, 211, 203, 475), (470, 202, 211, 479), (198, 204, 210, 209), (476, 194, 206, 481), (504, 198, 209, 502), (202, 200, 208, 211), (489, 196, 207, 488), (214, 215, 213, 661, 212), (209, 215, 214, 208, 493, 468, 502), (199, 213, 215, 209), (201, 212, 661, 465, 490), (389, 177, 221, 390), (174, 257, 256, 177), (392, 175, 220, 391), (168, 216, 218, 172), (172, 218, 219, 173), (166, 216, 217, 167), (169, 223, 227, 217), (458, 230, 233, 457), (457, 233, 232, 456), (173, 225, 223, 169), (167, 222, 224, 171), (217, 227, 222, 167), (229, 232, 233, 228), (228, 233, 230, 231), (460, 228, 231, 459), (456, 232, 229, 461), (461, 229, 228, 460), (459, 231, 230, 458), (526, 157, 154, 527), (248, 164, 160, 238), (251, 239, 238, 250), (245, 237, 236, 244), (249, 239, 237, 245), (377, 242, 235, 378), (243, 269, 268, 240), (380, 240, 234, 379), (379, 234, 241, 376), (376, 241, 242, 377), (381, 243, 240, 380), (241, 266, 265, 242), (378, 235, 243, 381), (239, 251, 247, 237), (247, 251, 250, 246), (237, 247, 246, 236), (249, 245, 244, 248), (239, 249, 248, 238), (255, 256, 257, 252), (254, 255, 252, 253), (220, 252, 257, 174), (665, 260, 263, 664), (663, 262, 261, 662), (175, 253, 252, 220), (259, 261, 262, 258), (258, 262, 263, 260), (664, 263, 262, 663), (667, 259, 258, 666), (662, 261, 259, 667), (666, 258, 260, 665), (267, 268, 269, 264), (266, 267, 264, 265), (235, 264, 269, 243), (241, 272, 275, 266), (267, 274, 273, 268), (242, 265, 264, 235), (271, 273, 274, 270), (270, 274, 275, 272), (266, 275, 274, 267), (240, 271, 270, 234), (268, 273, 271, 240), (234, 270, 272, 241), (300, 277, 279, 528, 301, 404, 397), (302, 396, 400, 303, 529, 283, 282), (394, 395, 281, 276), (301, 303, 280, 278), (300, 302, 282, 277), (277, 282, 283, 279), (348, 285, 287, 349), (350, 648, 649, 290), (286, 288, 650, 289, 284), (349, 351, 288, 286), (348, 350, 290, 285), (285, 290, 649, 291, 287), (352, 353, 295, 293), (354, 298, 657, 660), (294, 292, 297, 659, 296), (362, 294, 296, 363), (352, 293, 298, 354), (293, 298, 657, 299, 295), (276, 281, 302, 300), (528, 529, 303, 301), (400, 401, 306, 303), (402, 404, 301, 278), (405, 304, 306, 401), (303, 306, 304, 280), (281, 305, 307, 302), (395, 398, 305, 281), (312, 341, 332, 345), (342, 314, 318, 335), (311, 321, 312, 315), (319, 345, 340, 323), (327, 336, 333, 331), (335, 318, 322, 334), (343, 344, 308, 324), (329, 317, 316, 334), (315, 312, 345, 319), (334, 322, 326, 329), (328, 313, 317, 329), (324, 308, 309, 325), (334, 316, 332, 335), (329, 326, 330, 328), (331, 333, 337, 339), (347, 320, 321, 311), (335, 332, 341, 342), (328, 330, 338, 325), (320, 308, 344, 321), (339, 337, 320, 347), (321, 344, 341, 312), (325, 338, 346, 324), (337, 309, 308, 320), (323, 340, 336, 327), (333, 313, 309, 337), (325, 309, 313, 328), (336, 317, 313, 333), (342, 341, 344, 343), (340, 316, 317, 336), (324, 346, 310, 343), (347, 311, 315, 319, 323, 327, 331, 339), (343, 310, 314, 342), (345, 332, 316, 340), (346, 338, 330, 326, 322, 318, 314, 310), (284, 289, 350, 348), (287, 291, 351, 349), (289, 650, 648, 350), (284, 348, 349, 286), (364, 352, 354, 365), (295, 353, 355, 299), (365, 354, 660, 658), (364, 362, 353, 352), (162, 359, 360, 161), (161, 360, 361, 163), (236, 357, 358, 244), (163, 361, 356, 246), (246, 356, 357, 236), (244, 358, 359, 162), (292, 294, 362, 364), (297, 365, 658, 659), (292, 364, 365, 297), (353, 362, 363, 355), (436, 437, 368, 366), (295, 299, 369, 367), (656, 435, 369, 653), (655, 654, 367, 434), (2, 1, 374, 373), (1, 3, 375, 374), (66, 74, 372, 371), (3, 76, 370, 375), (76, 66, 371, 370), (74, 2, 373, 372), (384, 378, 381, 387), (387, 381, 380, 386), (382, 376, 377, 383), (385, 379, 376, 382), (386, 380, 379, 385), (383, 377, 378, 384), (164, 383, 384, 160), (163, 386, 385, 161), (161, 385, 382, 162), (162, 382, 383, 164), (165, 387, 386, 163), (160, 384, 387, 165), (223, 392, 391, 227), (224, 389, 390, 226), (226, 390, 393, 225), (225, 393, 392, 223), (222, 388, 389, 224), (227, 391, 388, 222), (403, 405, 398, 395), (305, 398, 399, 307), (276, 300, 397, 394), (302, 307, 399, 396), (402, 403, 395, 394), (278, 280, 403, 402), (280, 304, 405, 403), (398, 405, 401, 399), (394, 397, 404, 402), (396, 399, 401, 400), (96, 407, 410, 110), (415, 417, 411, 410), (412, 406, 409, 414), (416, 408, 411, 417), (95, 406, 407, 96), (108, 416, 417, 113), (94, 412, 414, 106), (111, 113, 417, 415), (407, 413, 415, 410), (406, 412, 413, 407), (98, 418, 420, 101), (556, 419, 421, 557), (643, 644, 421, 100), (642, 99, 419, 645), (59, 63, 425, 426), (60, 62, 424, 423), (62, 61, 427, 424), (61, 59, 426, 427), (58, 60, 423, 422), (63, 58, 422, 425), (426, 425, 431, 432), (423, 424, 430, 429), (424, 427, 433, 430), (427, 426, 432, 433), (422, 423, 429, 428), (425, 422, 428, 431), (651, 655, 434, 103), (652, 104, 435, 656), (102, 105, 437, 436), (367, 369, 435, 434), (0, 5, 443, 440), (5, 3, 442, 443), (2, 4, 439, 438), (1, 2, 438, 441), (3, 1, 441, 442), (4, 0, 440, 439), (13, 61, 446, 447), (11, 55, 448, 449), (60, 11, 449, 444), (55, 13, 447, 448), (62, 60, 444, 445), (61, 62, 445, 446), (447, 446, 454, 451), (449, 448, 455, 452), (444, 449, 452, 450), (448, 447, 451, 455), (445, 444, 450, 453), (446, 445, 453, 454), (173, 459, 458, 225), (171, 461, 460, 219), (224, 456, 461, 171), (219, 460, 459, 173), (226, 457, 456, 224), (225, 458, 457, 226), (498, 462, 469, 505), (487, 464, 468, 493), (497, 483, 467, 492), (490, 465, 466, 491), (495, 485, 463, 486), (492, 467, 464, 487), (505, 469, 463, 503), (491, 466, 484, 494), (494, 484, 485, 495), (489, 462, 482, 496), (496, 482, 483, 497), (204, 477, 480, 210), (477, 476, 481, 480), (196, 471, 478, 207), (471, 470, 479, 478), (207, 478, 474, 197), (478, 479, 475, 474), (498, 194, 476, 506), (506, 476, 477, 507), (500, 205, 472, 508), (508, 472, 473, 509), (210, 480, 472, 205), (480, 481, 473, 472), (471, 496, 497, 470), (196, 489, 496, 471), (475, 494, 495, 474), (203, 491, 494, 475), (202, 492, 487, 200), (474, 495, 486, 197), (201, 490, 491, 203), (470, 497, 492, 202), (200, 487, 493, 208), (462, 489, 488, 469), (469, 488, 486, 463), (484, 508, 509, 485), (466, 500, 508, 484), (482, 506, 507, 483), (462, 498, 506, 482), (206, 505, 503, 195), (194, 498, 505, 206), (464, 504, 502, 468), (483, 507, 501, 467), (465, 499, 500, 466), (485, 509, 503, 463), (467, 501, 504, 464), (185, 519, 515, 181), (519, 520, 514, 515), (520, 521, 513, 514), (180, 510, 518, 184), (510, 511, 517, 518), (511, 512, 516, 517), (184, 518, 519, 185), (518, 517, 520, 519), (517, 516, 521, 520), (178, 512, 513, 179), (512, 511, 514, 513), (511, 510, 515, 514), (359, 526, 527, 360), (360, 527, 524, 361), (357, 525, 523, 358), (361, 524, 522, 356), (356, 522, 525, 357), (358, 523, 526, 359), (279, 283, 529, 528), (64, 71, 533, 534), (92, 70, 535, 530), (70, 64, 534, 535), (90, 91, 531, 532), (91, 92, 530, 531), (71, 90, 532, 533), (373, 374, 541, 540), (374, 375, 538, 541), (371, 372, 537, 539), (375, 370, 536, 538), (370, 371, 539, 536), (372, 373, 540, 537), (193, 551, 547, 189), (551, 552, 546, 547), (552, 553, 545, 546), (188, 542, 550, 192), (542, 543, 549, 550), (543, 544, 548, 549), (192, 550, 551, 193), (550, 549, 552, 551), (549, 548, 553, 552), (186, 544, 545, 187), (544, 543, 546, 545), (543, 542, 547, 546), (287, 556, 557, 291), (418, 554, 555, 420), (644, 646, 557, 421), (645, 419, 556, 647), (33, 29, 563, 567), (567, 563, 562, 568), (568, 562, 561, 569), (28, 32, 566, 558), (558, 566, 565, 559), (559, 565, 564, 560), (32, 33, 567, 566), (566, 567, 568, 565), (565, 568, 569, 564), (26, 27, 561, 560), (560, 561, 562, 559), (559, 562, 563, 558), (25, 21, 575, 579), (579, 575, 574, 580), (580, 574, 573, 581), (20, 24, 578, 570), (570, 578, 577, 571), (571, 577, 576, 572), (24, 25, 579, 578), (578, 579, 580, 577), (577, 580, 581, 576), (18, 19, 573, 572), (572, 573, 574, 571), (571, 574, 575, 570), (44, 50, 597, 593), (593, 597, 598, 592), (592, 598, 599, 591), (36, 47, 594, 584), (584, 594, 595, 583), (583, 595, 596, 582), (47, 37, 588, 594), (594, 588, 589, 595), (595, 589, 590, 596), (602, 626, 591, 34), (626, 629, 592, 591), (629, 632, 593, 592), (614, 635, 585, 45), (635, 638, 586, 585), (638, 641, 587, 586), (50, 45, 585, 597), (597, 585, 586, 598), (598, 586, 587, 599), (589, 588, 639, 636), (636, 639, 640, 637), (637, 640, 641, 638), (590, 589, 636, 633), (633, 636, 637, 634), (634, 637, 638, 635), (43, 590, 633, 612), (612, 633, 634, 613), (613, 634, 635, 614), (583, 582, 630, 627), (627, 630, 631, 628), (628, 631, 632, 629), (584, 583, 627, 624), (624, 627, 628, 625), (625, 628, 629, 626), (36, 584, 624, 600), (600, 624, 625, 601), (601, 625, 626, 602), (34, 46, 621, 602), (602, 621, 622, 601), (601, 622, 623, 600), (40, 48, 618, 608), (608, 618, 619, 607), (607, 619, 620, 606), (582, 42, 615, 630), (630, 615, 616, 631), (631, 616, 617, 632), (41, 43, 612, 609), (609, 612, 613, 610), (610, 613, 614, 611), (588, 37, 605, 639), (639, 605, 604, 640), (640, 604, 603, 641), (42, 40, 608, 615), (615, 608, 607, 616), (616, 607, 606, 617), (46, 35, 603, 621), (621, 603, 604, 622), (622, 604, 605, 623), (418, 645, 647, 554), (420, 555, 646, 644), (98, 642, 645, 418), (101, 420, 644, 643), (99, 642, 643, 100), (105, 652, 656, 437), (646, 649, 291, 557), (649, 648, 351, 291), (648, 650, 288, 351), (102, 436, 655, 651), (436, 366, 654, 655), (437, 656, 653, 368), (103, 104, 652, 651), (221, 666, 665, 176), (657, 653, 369, 299), (660, 657, 299, 355), (659, 658, 363, 296), (658, 660, 355, 363), (661, 610, 611, 39, 213), (465, 661, 213, 199, 499), (256, 662, 667, 177), (177, 667, 666, 221), (254, 664, 663, 255), (255, 663, 662, 256), (176, 665, 664, 254), (57, 16, 671, 672), (86, 17, 673, 668), (17, 57, 672, 673), (84, 85, 669, 670), (85, 86, 668, 669), (16, 84, 670, 671)])
me_cube_006.polygons.foreach_set('material_index', [4, 4, 4, 4, 4, 4, 4, 4, 4, 4, 4, 4, 4, 3, 3, 3, 3, 3, 6, 6, 6, 6, 6, 6, 6, 6, 6, 6, 6, 6, 0, 0, 2, 0, 0, 0, 0, 0, 0, 0, 0, 0, 0, 0, 0, 0, 2, 2, 2, 3, 3, 3, 4, 4, 4, 4, 4, 4, 4, 4, 4, 4, 4, 4, 4, 4, 4, 4, 4, 4, 3, 3, 3, 3, 3, 3, 3, 3, 4, 4, 4, 4, 4, 3, 3, 3, 3, 3, 3, 3, 3, 3, 3, 3, 3, 3, 3, 3, 3, 3, 3, 3, 3, 3, 3, 3, 3, 3, 1, 1, 1, 1, 1, 1, 1, 1, 1, 1, 3, 3, 3, 3, 3, 3, 3, 3, 5, 5, 5, 5, 5, 5, 5, 5, 5, 5, 5, 5, 5, 5, 5, 5, 5, 5, 5, 5, 5, 5, 5, 5, 5, 5, 5, 5, 5, 5, 5, 5, 5, 5, 4, 4, 4, 4, 4, 4, 4, 4, 4, 4, 4, 4, 4, 4, 4, 3, 3, 3, 3, 3, 6, 6, 6, 6, 6, 6, 6, 6, 6, 6, 6, 6, 0, 0, 2, 0, 0, 0, 0, 0, 0, 0, 0, 0, 0, 0, 0, 0, 0, 2, 2, 2, 3, 3, 3, 4, 4, 4, 4, 4, 4, 4, 4, 4, 4, 4, 4, 4, 4, 4, 4, 4, 4, 4, 4, 3, 3, 3, 3, 3, 3, 3, 3, 4, 4, 4, 4, 4, 3, 3, 3, 3, 3, 3, 3, 3, 3, 3, 3, 3, 3, 3, 3, 3, 3, 3, 3, 3, 3, 3, 3, 3, 3, 3, 3, 3, 3, 3, 1, 1, 1, 1, 1, 1, 1, 1, 1, 1, 1, 1, 3, 3, 3, 3, 3, 3, 3, 3, 5, 5, 5, 5, 5, 5, 5, 5, 5, 5, 5, 5, 5, 5, 5, 5, 5, 5, 5, 5, 5, 5, 5, 5, 5, 5, 5, 5, 5, 5, 5, 5, 5, 5, 1, 1, 1, 1, 1, 1, 1, 1, 4, 4, 4, 4, 4, 4, 1, 1, 1, 1, 1, 1, 1, 1, 4, 4, 4, 4, 4, 4, 3, 3, 3, 3, 3, 3, 3, 3, 3, 3, 3, 3, 3, 3, 3, 3, 3, 3, 3, 3, 3, 3, 3, 3, 3, 3, 3, 3, 3, 3, 3, 3, 3, 3, 3, 3, 3, 3, 1, 1, 1, 1, 3, 3, 3, 3, 3, 3, 3, 3, 3, 3, 3, 3, 1, 1, 1, 1, 3, 3, 3, 3, 3, 3, 4, 4, 4, 4, 4, 4, 4, 4, 4, 4, 4, 4, 4, 4, 4, 4, 4, 4, 0, 0, 0, 0, 0, 0, 0, 0, 0, 0, 0, 0, 0, 0, 0, 0, 0, 0, 0, 0, 0, 0, 0, 0, 0, 0, 0, 0, 0, 0, 0, 0, 0, 0, 0, 0, 0, 0, 0, 0, 0, 0, 0, 0, 0, 6, 6, 6, 6, 6, 6, 6, 6, 6, 6, 6, 6, 4, 4, 4, 4, 4, 4, 3, 3, 3, 3, 3, 3, 3, 4, 4, 4, 4, 4, 4, 6, 6, 6, 6, 6, 6, 6, 6, 6, 6, 6, 6, 1, 1, 1, 1, 6, 6, 6, 6, 6, 6, 6, 6, 6, 6, 6, 6, 6, 6, 6, 6, 6, 6, 6, 6, 6, 6, 6, 6, 0, 0, 0, 0, 0, 0, 0, 0, 0, 0, 0, 0, 0, 0, 0, 0, 0, 0, 0, 0, 0, 0, 0, 0, 0, 0, 0, 0, 0, 0, 0, 0, 0, 0, 0, 0, 0, 0, 0, 0, 0, 0, 0, 0, 0, 0, 0, 0, 0, 0, 0, 0, 0, 0, 0, 0, 0, 1, 1, 1, 1, 1, 1, 1, 1, 1, 1, 1, 1, 1, 3, 1, 1, 1, 1, 2, 2, 3, 3, 3, 3, 3, 3, 3, 3, 3, 3, 3])
_uv = me_cube_006.uv_layers.new(name='UVMap')
_uv.uv.foreach_set('vector', [0.9832, 0.603, 0.9612, 0.603, 0.9605, 0.5431, 0.9826, 0.5431, 0.3371, 0.6249, 0.3339, 0.6249, 0.3352, 0.565, 0.3384, 0.565, 0.7784, 0.483, 0.8004, 0.483, 0.7998, 0.543, 0.7777, 0.543, 0.3339, 0.6249, 0.3306, 0.6249, 0.3319, 0.565, 0.3352, 0.565, 0.831, 0.8156, 0.8278, 0.8156, 0.8278, 0.7938, 0.831, 0.7938, 0.7998, 0.3577, 0.7998, 0.364, 0.7777, 0.3641, 0.7777, 0.3577, 0.9826, 0.7221, 0.9826, 0.7284, 0.9605, 0.7284, 0.9605, 0.7221, 0.5118, 0.4986, 0.515, 0.4986, 0.5163, 0.5585, 0.5131, 0.5585, 0.8268, 0.08993, 0.8268, 0.08677, 0.83, 0.08677, 0.83, 0.08993, 0.09086, 0.9912, 0.08767, 0.9912, 0.08767, 0.9848, 0.09086, 0.9848, 0.1468, 0.788, 0.1436, 0.788, 0.1436, 0.7848, 0.1468, 0.7848, 0.8944, 0.3646, 0.8912, 0.3646, 0.8912, 0.3582, 0.8944, 0.3582, 0.3102, 0.7374, 0.3102, 0.7438, 0.307, 0.7438, 0.307, 0.7374, 0.8268, 0.0225, 0.8236, 0.0225, 0.8236, 0.006871, 0.8268, 0.006871, 0.006942, 0.9848, 0.006942, 0.9912, 0.0, 0.9912, 0.0, 0.9848, 0.8262, 0.3575, 0.8262, 0.3638, 0.8104, 0.3646, 0.8104, 0.3582, 0.02273, 0.9855, 0.02273, 0.9919, 0.006942, 0.9912, 0.006942, 0.9848, 0.7023, 0.7859, 0.7055, 0.7859, 0.7055, 0.8016, 0.7023, 0.8016, 0.3935, 0.7812, 0.371, 0.7816, 0.3698, 0.7662, 0.3924, 0.7658, 0.7341, 0.8257, 0.7115, 0.8257, 0.7115, 0.7904, 0.7341, 0.7904, 0.8205, 0.2107, 0.843, 0.2107, 0.8441, 0.2262, 0.8216, 0.2262, 0.8431, 0.2614, 0.8205, 0.2614, 0.8205, 0.2262, 0.8431, 0.2262, 0.6545, 0.7589, 0.6189, 0.7589, 0.6182, 0.7435, 0.6538, 0.7435, 0.5958, 0.7591, 0.5603, 0.7591, 0.5595, 0.7436, 0.5951, 0.7436, 0.803, 0.7756, 0.8254, 0.7753, 0.8274, 0.7907, 0.8049, 0.791, 0.1134, 0.7848, 0.136, 0.7848, 0.136, 0.8201, 0.1134, 0.8201, 0.3685, 0.7833, 0.3463, 0.7792, 0.3471, 0.7658, 0.3696, 0.7658, 0.794, 0.8257, 0.7714, 0.8257, 0.7714, 0.7904, 0.794, 0.7904, 0.5595, 0.7612, 0.5239, 0.7612, 0.5239, 0.7436, 0.5595, 0.7436, 0.6548, 0.792, 0.6904, 0.792, 0.6904, 0.8053, 0.6548, 0.8053, 0.8411, 0.04109, 0.8409, 0.04109, 0.8409, 0.0, 0.8411, 0.0, 0.48, 0.8861, 0.4727, 0.8861, 0.4727, 0.8672, 0.48, 0.8672, 0.48, 0.8672, 0.4727, 0.8672, 0.4727, 0.6885, 0.48, 0.6885, 0.465, 0.41, 0.463, 0.41, 0.4704, 0.3796, 0.4707, 0.3818, 0.8041, 0.1233, 0.8232, 0.1233, 0.8232, 0.1644, 0.8041, 0.1644, 0.1249, 0.0305, 0.1248, 0.002602, 0.1636, 0.0, 0.1664, 0.0305, 0.1251, 0.133, 0.1251, 0.1142, 0.1666, 0.1142, 0.1666, 0.133, 0.776, 0.1233, 0.8041, 0.1233, 0.8041, 0.1644, 0.776, 0.1644, 0.4446, 0.5124, 0.4373, 0.5124, 0.4373, 0.4935, 0.4446, 0.4935, 0.4868, 0.9139, 0.4813, 0.9139, 0.4727, 0.8861, 0.48, 0.8861, 0.5081, 0.9139, 0.4868, 0.9139, 0.48, 0.8861, 0.5081, 0.8861, 0.4727, 0.5124, 0.4446, 0.5124, 0.4446, 0.4935, 0.4727, 0.4935, 0.4727, 0.41, 0.465, 0.41, 0.4707, 0.3818, 0.4715, 0.3796, 0.1471, 0.6616, 0.119, 0.6616, 0.119, 0.6205, 0.1471, 0.6205, 0.5081, 0.8861, 0.48, 0.8861, 0.48, 0.8672, 0.5081, 0.8672, 0.842, 0.04109, 0.8411, 0.04109, 0.8411, 0.0, 0.842, 0.0, 0.5229, 4.037e-07, 0.5644, 2.883e-07, 0.6059, 2.018e-07, 0.6475, 8.65e-08, 0.689, 0.0, 0.689, 0.1787, 0.5229, 0.1787, 0.4373, 0.5124, 0.4446, 0.5124, 0.4446, 0.6911, 0.4373, 0.6911, 0.0005478, 0.133, 0.04206, 0.133, 0.08358, 0.133, 0.07327, 0.3117, 0.000502, 0.3118, 0.6991, 0.7859, 0.7023, 0.7859, 0.7023, 0.8016, 0.6991, 0.8016, 0.8104, 0.3582, 0.8104, 0.3646, 0.8035, 0.3646, 0.8035, 0.3582, 0.83, 0.0225, 0.8268, 0.0225, 0.8268, 0.006871, 0.83, 0.006871, 0.3134, 0.7374, 0.3134, 0.7438, 0.3102, 0.7438, 0.3102, 0.7374, 0.1468, 0.7912, 0.1436, 0.7912, 0.1436, 0.788, 0.1468, 0.788, 0.8236, 0.08993, 0.8236, 0.08677, 0.8268, 0.08677, 0.8268, 0.08993, 0.83, 0.08677, 0.8268, 0.08677, 0.8268, 0.06494, 0.83, 0.06494, 0.1543, 0.7313, 0.1573, 0.7306, 0.1573, 0.7994, 0.1541, 0.7994, 0.1573, 0.7306, 0.1603, 0.7299, 0.1605, 0.7994, 0.1573, 0.7994, 0.08767, 0.9848, 0.08767, 0.9912, 0.06561, 0.9912, 0.06561, 0.9848, 0.8912, 0.3582, 0.8912, 0.3646, 0.8691, 0.3646, 0.8691, 0.3582, 0.8268, 0.08677, 0.8236, 0.08677, 0.8236, 0.06494, 0.8268, 0.06494, 0.989, 0.4731, 0.992, 0.4738, 0.9922, 0.5365, 0.989, 0.5365, 0.87, 0.474, 0.8913, 0.4794, 0.8912, 0.5435, 0.8702, 0.5435, 0.986, 0.4724, 0.989, 0.4731, 0.989, 0.5365, 0.9858, 0.5365, 0.08745, 0.8685, 0.0661, 0.874, 0.06669, 0.8058, 0.08767, 0.8058, 0.5086, 0.4986, 0.5118, 0.4986, 0.5131, 0.5585, 0.5099, 0.5585, 0.8342, 0.8156, 0.831, 0.8156, 0.831, 0.7938, 0.8342, 0.7938, 0.8278, 0.8188, 0.8278, 0.8156, 0.831, 0.8156, 0.831, 0.8188, 0.7966, 0.3444, 0.7998, 0.3444, 0.7998, 0.3476, 0.7966, 0.3476, 0.3134, 0.7438, 0.3134, 0.7374, 0.3166, 0.7374, 0.3166, 0.7438, 0.8332, 0.7547, 0.8303, 0.7561, 0.831, 0.7357, 0.8342, 0.7357, 0.7191, 0.3577, 0.7191, 0.3641, 0.7121, 0.3641, 0.7121, 0.3577, 0.7862, 0.7649, 0.789, 0.7664, 0.7903, 0.7866, 0.787, 0.7866, 0.789, 0.7664, 0.7919, 0.7678, 0.7935, 0.7866, 0.7903, 0.7866, 0.9209, 0.7218, 0.921, 0.7282, 0.9019, 0.7284, 0.9019, 0.7221, 0.7411, 0.3575, 0.741, 0.3638, 0.7191, 0.3641, 0.7191, 0.3577, 0.9019, 0.7221, 0.9019, 0.7284, 0.8949, 0.7284, 0.8949, 0.7221, 0.8303, 0.7561, 0.8274, 0.7575, 0.8278, 0.7357, 0.831, 0.7357, 0.3166, 0.7438, 0.3166, 0.7374, 0.3198, 0.7374, 0.3198, 0.7438, 0.803, 0.364, 0.7998, 0.364, 0.7998, 0.3577, 0.803, 0.3577, 0.7966, 0.3476, 0.7998, 0.3476, 0.7998, 0.3508, 0.7966, 0.3508, 0.9858, 0.7284, 0.9826, 0.7284, 0.9826, 0.7221, 0.9858, 0.7221, 0.831, 0.8188, 0.831, 0.8156, 0.8342, 0.8156, 0.8342, 0.8188, 0.3421, 0.3924, 0.3421, 0.386, 0.3453, 0.386, 0.3453, 0.3924, 0.3389, 0.3924, 0.3389, 0.386, 0.3421, 0.386, 0.3421, 0.3924, 0.8268, 0.006871, 0.8236, 0.006871, 0.8236, 0.0, 0.8268, 0.0, 0.007445, 0.9187, 0.0006027, 0.9187, 0.0, 0.8058, 0.006942, 0.8058, 0.3415, 0.4584, 0.3447, 0.4584, 0.3453, 0.5713, 0.3421, 0.5713, 0.83, 0.006871, 0.8268, 0.006871, 0.8268, 0.0, 0.83, 0.0, 0.3384, 0.4584, 0.3415, 0.4584, 0.3421, 0.5713, 0.3389, 0.5713, 0.1471, 0.6865, 0.1503, 0.6865, 0.1509, 0.7995, 0.1476, 0.7995, 0.803, 0.4306, 0.8098, 0.4306, 0.8104, 0.5435, 0.8035, 0.5435, 0.1503, 0.6865, 0.1534, 0.6865, 0.1541, 0.7995, 0.1509, 0.7995, 0.5196, 0.7439, 0.5196, 0.7502, 0.5163, 0.7502, 0.5163, 0.7439, 0.5228, 0.7439, 0.5228, 0.7502, 0.5196, 0.7502, 0.5196, 0.7439, 0.831, 0.7357, 0.8278, 0.7357, 0.8278, 0.7289, 0.831, 0.7289, 0.9023, 0.5748, 0.8944, 0.5748, 0.8949, 0.5431, 0.903, 0.5431, 0.5196, 0.5966, 0.5163, 0.5966, 0.5163, 0.5649, 0.5196, 0.5649, 0.8342, 0.7357, 0.831, 0.7357, 0.831, 0.7289, 0.8342, 0.7289, 0.5228, 0.5966, 0.5196, 0.5966, 0.5196, 0.5649, 0.5228, 0.5649, 0.167, 0.8312, 0.1637, 0.8312, 0.1637, 0.7995, 0.167, 0.7995, 0.7115, 0.5113, 0.7185, 0.5113, 0.7191, 0.543, 0.7121, 0.543, 0.1637, 0.8312, 0.1605, 0.8312, 0.1605, 0.7995, 0.1637, 0.7995, 0.3454, 0.3828, 0.2679, 0.3828, 0.2437, 0.3828, 0.1679, 0.3828, 0.1679, 0.193, 0.3454, 0.193, 0.5229, 0.0, 0.5229, 0.1898, 0.3454, 0.1898, 0.3454, 1.225e-05, 0.4213, 2.638e-06, 0.4454, 4.541e-06, 0.2941, 0.485, 0.2952, 0.5617, 0.2916, 0.5617, 0.2905, 0.4851, 0.9928, 0.3607, 0.9928, 0.3575, 0.9964, 0.3575, 0.9964, 0.3607, 0.9964, 0.7402, 0.9964, 0.5505, 1.0, 0.5505, 1.0, 0.7402, 0.7089, 0.6138, 0.6631, 0.6146, 0.6174, 0.6154, 0.6175, 0.5505, 0.7087, 0.5505, 0.5231, 0.6139, 0.5233, 0.5506, 0.5712, 0.5505, 0.5688, 0.6147, 0.8374, 0.7766, 0.8374, 0.8243, 0.8342, 0.8259, 0.8342, 0.7782, 0.6172, 0.6803, 0.6169, 0.7435, 0.6143, 0.7435, 0.6147, 0.6804, 0.7089, 0.6138, 0.7087, 0.5505, 0.7113, 0.5505, 0.7114, 0.6138, 0.2574, 0.4927, 0.2572, 0.579, 0.1679, 0.579, 0.1702, 0.4721, 0.2138, 0.4824, 0.4373, 0.6589, 0.3937, 0.669, 0.395, 0.5727, 0.4372, 0.5728, 0.8374, 0.775, 0.8406, 0.7767, 0.8406, 0.8229, 0.8374, 0.8212, 0.8558, 0.298, 0.8584, 0.298, 0.86, 0.3287, 0.8574, 0.3287, 0.854, 0.2221, 0.8514, 0.2218, 0.8533, 0.1357, 0.8558, 0.1357, 0.9964, 0.7434, 0.9964, 0.7402, 1.0, 0.7402, 1.0, 0.7434, 0.9928, 0.5505, 0.9928, 0.3607, 0.9964, 0.3607, 0.9964, 0.5505, 0.3262, 0.6623, 0.3251, 0.7374, 0.2952, 0.6487, 0.2958, 0.6484, 0.2437, 0.386, 0.1679, 0.386, 0.1679, 0.3828, 0.2437, 0.3828, 0.1672, 0.6237, 0.1672, 0.6205, 0.1679, 0.6205, 0.1679, 0.6237, 0.7055, 0.7435, 0.7088, 0.7435, 0.7088, 0.8323, 0.7055, 0.8323, 0.6026, 0.7436, 0.6058, 0.7436, 0.6058, 0.8297, 0.6026, 0.8297, 0.2905, 0.4851, 0.2916, 0.5617, 0.2597, 0.4758, 0.2598, 0.4755, 0.4309, 0.7929, 0.4309, 0.7834, 0.4353, 0.7834, 0.4353, 0.7929, 0.4247, 0.8148, 0.4175, 0.8148, 0.4175, 0.7991, 0.4247, 0.7991, 0.7707, 0.3434, 0.7732, 0.3434, 0.7768, 0.3522, 0.767, 0.3522, 0.7749, 0.3417, 0.7749, 0.3392, 0.7837, 0.3356, 0.7837, 0.3453, 0.7732, 0.3375, 0.7707, 0.3375, 0.767, 0.3287, 0.7768, 0.3287, 0.273, 0.7993, 0.2791, 0.7993, 0.2791, 0.815, 0.273, 0.815, 0.7156, 0.3368, 0.7156, 0.3441, 0.7127, 0.3453, 0.7127, 0.3356, 0.7334, 0.3441, 0.7334, 0.3368, 0.7363, 0.3356, 0.7363, 0.3453, 0.7732, 0.3434, 0.7749, 0.3417, 0.7837, 0.3453, 0.7768, 0.3522, 0.2791, 0.7993, 0.2863, 0.7993, 0.2863, 0.815, 0.2791, 0.815, 0.7282, 0.3492, 0.7334, 0.3441, 0.7363, 0.3453, 0.7294, 0.3522, 0.7156, 0.3441, 0.7208, 0.3492, 0.7196, 0.3522, 0.7127, 0.3453, 0.7334, 0.3368, 0.7282, 0.3316, 0.7294, 0.3287, 0.7363, 0.3356, 0.273, 0.815, 0.2669, 0.815, 0.2669, 0.7993, 0.273, 0.7993, 0.7707, 0.3375, 0.769, 0.3392, 0.76, 0.3356, 0.767, 0.3287, 0.769, 0.3417, 0.7707, 0.3434, 0.767, 0.3522, 0.76, 0.3453, 0.7282, 0.3316, 0.7208, 0.3316, 0.7196, 0.3287, 0.7294, 0.3287, 0.2669, 0.815, 0.2597, 0.815, 0.2597, 0.7993, 0.2669, 0.7993, 0.6058, 0.775, 0.6058, 0.7654, 0.6103, 0.7655, 0.6103, 0.775, 0.769, 0.3392, 0.769, 0.3417, 0.76, 0.3453, 0.76, 0.3356, 0.4309, 0.8009, 0.4309, 0.7929, 0.4353, 0.7929, 0.4353, 0.8009, 0.7971, 0.3287, 0.8032, 0.3287, 0.8032, 0.3444, 0.7971, 0.3444, 0.6058, 0.783, 0.6058, 0.775, 0.6103, 0.775, 0.6103, 0.783, 0.7749, 0.3392, 0.7732, 0.3375, 0.7768, 0.3287, 0.7837, 0.3356, 0.1404, 0.7929, 0.1404, 0.8024, 0.136, 0.8024, 0.136, 0.7929, 0.7208, 0.3492, 0.7282, 0.3492, 0.7294, 0.3522, 0.7196, 0.3522, 0.1404, 0.7848, 0.1404, 0.7929, 0.136, 0.7929, 0.136, 0.7848, 0.7208, 0.3316, 0.7156, 0.3368, 0.7127, 0.3356, 0.7196, 0.3287, 0.6103, 0.791, 0.6103, 0.8006, 0.6058, 0.8006, 0.6058, 0.791, 0.8032, 0.3287, 0.8104, 0.3287, 0.8104, 0.3444, 0.8032, 0.3444, 0.769, 0.3417, 0.769, 0.3392, 0.7707, 0.3375, 0.7732, 0.3375, 0.7749, 0.3392, 0.7749, 0.3417, 0.7732, 0.3434, 0.7707, 0.3434, 0.4308, 0.8148, 0.4247, 0.8148, 0.4247, 0.7991, 0.4308, 0.7991, 0.6103, 0.783, 0.6103, 0.791, 0.6058, 0.791, 0.6058, 0.7831, 0.2566, 0.7772, 0.2566, 0.7844, 0.2514, 0.7896, 0.2441, 0.7896, 0.2389, 0.7844, 0.2389, 0.7772, 0.2441, 0.772, 0.2514, 0.772, 0.9823, 0.4524, 0.9826, 0.5431, 0.9605, 0.5431, 0.9603, 0.4524, 0.3369, 0.4743, 0.3384, 0.565, 0.3352, 0.565, 0.3337, 0.4743, 0.7774, 0.6337, 0.7777, 0.543, 0.7998, 0.543, 0.7995, 0.6337, 0.3337, 0.4743, 0.3352, 0.565, 0.3319, 0.565, 0.3305, 0.4743, 0.609, 0.7436, 0.609, 0.7654, 0.6058, 0.7654, 0.6058, 0.7436, 0.6122, 0.7436, 0.6122, 0.7654, 0.609, 0.7654, 0.609, 0.7436, 0.5114, 0.7407, 0.5114, 0.7625, 0.5081, 0.7625, 0.5081, 0.7407, 0.7998, 0.7283, 0.7777, 0.7283, 0.7777, 0.722, 0.7998, 0.722, 0.9826, 0.3641, 0.9605, 0.3641, 0.9605, 0.3577, 0.9826, 0.3577, 0.5116, 0.6492, 0.5131, 0.5585, 0.5163, 0.5585, 0.5149, 0.6492, 0.7998, 0.7286, 0.803, 0.7286, 0.803, 0.7317, 0.7998, 0.7317, 0.09086, 0.6205, 0.09086, 0.6268, 0.08767, 0.6268, 0.08767, 0.6205, 0.1436, 0.788, 0.1436, 0.7912, 0.1404, 0.7912, 0.1404, 0.788, 0.8944, 0.7225, 0.8944, 0.7288, 0.8912, 0.7288, 0.8912, 0.7225, 0.323, 0.7438, 0.3198, 0.7438, 0.3198, 0.7374, 0.323, 0.7374, 0.7991, 0.8008, 0.7998, 0.8116, 0.7966, 0.8116, 0.7958, 0.8008, 0.006942, 0.6268, 2.913e-08, 0.6268, 0.0, 0.6205, 0.006942, 0.6205, 0.8214, 0.7289, 0.8104, 0.7289, 0.8104, 0.7225, 0.8214, 0.7225, 0.01786, 0.6268, 0.006942, 0.6268, 0.006942, 0.6205, 0.01786, 0.6205, 0.6946, 0.7543, 0.6954, 0.7435, 0.6986, 0.7435, 0.6978, 0.7543, 0.1927, 0.7875, 0.1936, 0.772, 0.2152, 0.772, 0.2152, 0.7875, 0.8421, 0.2614, 0.8421, 0.2967, 0.8205, 0.2967, 0.8205, 0.2614, 0.2152, 0.7875, 0.2163, 0.772, 0.2389, 0.772, 0.2378, 0.7875, 0.8255, 0.791, 0.8255, 0.8263, 0.803, 0.8263, 0.803, 0.791, 0.7126, 0.744, 0.7124, 0.7286, 0.748, 0.7286, 0.7482, 0.744, 0.7495, 0.744, 0.7497, 0.7286, 0.7853, 0.7286, 0.7851, 0.744, 0.416, 0.8103, 0.4175, 0.8276, 0.395, 0.8276, 0.3935, 0.8115, 0.1134, 0.7848, 0.1134, 0.8201, 0.09086, 0.8201, 0.09086, 0.7848, 0.1679, 0.7875, 0.169, 0.772, 0.1916, 0.7723, 0.1904, 0.7877, 0.7714, 0.7904, 0.7714, 0.8257, 0.7489, 0.8257, 0.7489, 0.7904, 0.3021, 0.7594, 0.3028, 0.744, 0.3384, 0.744, 0.3376, 0.7594, 0.2597, 0.7529, 0.2604, 0.7374, 0.296, 0.7374, 0.2952, 0.7529, 0.295, 0.6028, 0.295, 0.5617, 0.2952, 0.5617, 0.2952, 0.6028, 0.48, 0.4909, 0.48, 0.5097, 0.4727, 0.5097, 0.4727, 0.4909, 0.48, 0.5097, 0.48, 0.6885, 0.4727, 0.6885, 0.4727, 0.5097, 0.4628, 0.9629, 0.4718, 1.0, 0.4716, 1.0, 0.4602, 0.9629, 0.708, 0.2876, 0.708, 0.3287, 0.689, 0.3287, 0.689, 0.2876, 0.1255, 0.5834, 0.1679, 0.5834, 0.1662, 0.6205, 0.1246, 0.6205, 0.125, 0.4905, 0.1665, 0.4905, 0.1665, 0.5094, 0.125, 0.5094, 0.7455, 0.2876, 0.7455, 0.3287, 0.708, 0.3287, 0.708, 0.2876, 0.4446, 0.8698, 0.4446, 0.8887, 0.4373, 0.8887, 0.4373, 0.8698, 0.4891, 0.4538, 0.48, 0.4909, 0.4727, 0.4909, 0.4841, 0.4538, 0.5081, 0.4538, 0.5081, 0.4909, 0.48, 0.4909, 0.4891, 0.4538, 0.4727, 0.8698, 0.4727, 0.8887, 0.4446, 0.8887, 0.4446, 0.8698, 0.4727, 0.9629, 0.4727, 1.0, 0.4718, 1.0, 0.4628, 0.9629, 0.119, 0.7437, 0.119, 0.7848, 0.09086, 0.7848, 0.09086, 0.7437, 0.5081, 0.4909, 0.5081, 0.5097, 0.48, 0.5097, 0.48, 0.4909, 0.2941, 0.6028, 0.2941, 0.5617, 0.295, 0.5617, 0.295, 0.6028, 0.8514, 0.1644, 0.8514, 0.3287, 0.8441, 0.3287, 0.8467, 0.2364, 0.8441, 0.1644, 0.5229, 0.3575, 0.5229, 0.1787, 0.689, 0.1787, 0.689, 0.3575, 0.6475, 0.3575, 0.6059, 0.3575, 0.5644, 0.3575, 0.4373, 0.8698, 0.4373, 0.6911, 0.4446, 0.6911, 0.4446, 0.8698, 0.0004562, 0.4905, 0.000502, 0.3118, 0.07327, 0.3117, 0.08349, 0.4905, 0.04197, 0.4905, 0.6914, 0.7543, 0.6921, 0.7435, 0.6954, 0.7435, 0.6946, 0.7543, 0.8104, 0.7289, 0.8035, 0.7289, 0.8035, 0.7225, 0.8104, 0.7225, 0.8023, 0.8008, 0.803, 0.8116, 0.7998, 0.8116, 0.7991, 0.8008, 0.3262, 0.7438, 0.323, 0.7438, 0.323, 0.7374, 0.3262, 0.7374, 0.1436, 0.7848, 0.1436, 0.788, 0.1404, 0.788, 0.1404, 0.7848, 0.7966, 0.7286, 0.7998, 0.7286, 0.7998, 0.7317, 0.7966, 0.7317, 0.803, 0.7317, 0.803, 0.7536, 0.7998, 0.7536, 0.7998, 0.7317, 0.1541, 0.8943, 0.1541, 0.7994, 0.1573, 0.7994, 0.1573, 0.8943, 0.1573, 0.8943, 0.1573, 0.7994, 0.1605, 0.7994, 0.1605, 0.8943, 0.08767, 0.6268, 0.06561, 0.6268, 0.06561, 0.6205, 0.08767, 0.6205, 0.8912, 0.7288, 0.8691, 0.7288, 0.8691, 0.7225, 0.8912, 0.7225, 0.7998, 0.7317, 0.7998, 0.7536, 0.7966, 0.7536, 0.7966, 0.7317, 0.5228, 0.7502, 0.5228, 0.771, 0.5196, 0.771, 0.5196, 0.7502, 0.5196, 0.7502, 0.5196, 0.771, 0.5163, 0.771, 0.5163, 0.7502, 0.989, 0.626, 0.989, 0.5365, 0.9922, 0.5365, 0.9922, 0.626, 0.8679, 0.6384, 0.8702, 0.5435, 0.8912, 0.5435, 0.8912, 0.633, 0.9858, 0.626, 0.9858, 0.5365, 0.989, 0.5365, 0.989, 0.626, 0.08767, 0.7163, 0.08767, 0.8058, 0.06669, 0.8058, 0.06442, 0.7109, 0.5084, 0.6492, 0.5099, 0.5585, 0.5131, 0.5585, 0.5116, 0.6492, 0.5146, 0.7407, 0.5146, 0.7625, 0.5114, 0.7625, 0.5114, 0.7407, 0.5081, 0.7375, 0.5114, 0.7375, 0.5114, 0.7407, 0.5081, 0.7407, 0.3294, 0.7374, 0.3294, 0.7406, 0.3262, 0.7406, 0.3262, 0.7374, 0.307, 0.7438, 0.3037, 0.7438, 0.3037, 0.7374, 0.307, 0.7374, 0.5146, 0.8052, 0.5146, 0.8206, 0.5114, 0.8206, 0.5114, 0.8052, 0.7191, 0.7283, 0.7121, 0.7283, 0.7121, 0.722, 0.7191, 0.722, 0.5961, 0.759, 0.5961, 0.7436, 0.5993, 0.7436, 0.5993, 0.759, 0.5993, 0.759, 0.5993, 0.7436, 0.6025, 0.7436, 0.6026, 0.759, 0.9175, 0.3638, 0.9019, 0.3641, 0.9019, 0.3577, 0.9175, 0.3575, 0.7346, 0.7286, 0.7191, 0.7283, 0.7191, 0.722, 0.7346, 0.7222, 0.9019, 0.3641, 0.8949, 0.3641, 0.8949, 0.3577, 0.9019, 0.3577, 0.5114, 0.8052, 0.5114, 0.8206, 0.5081, 0.8206, 0.5081, 0.8052, 0.3037, 0.7438, 0.3005, 0.7438, 0.3005, 0.7374, 0.3037, 0.7374, 0.803, 0.722, 0.803, 0.7283, 0.7998, 0.7283, 0.7998, 0.722, 0.3294, 0.7406, 0.3294, 0.7438, 0.3262, 0.7438, 0.3262, 0.7406, 0.9858, 0.3577, 0.9858, 0.3641, 0.9826, 0.3641, 0.9826, 0.3577, 0.5114, 0.7375, 0.5146, 0.7375, 0.5146, 0.7407, 0.5114, 0.7407, 0.3421, 0.7503, 0.3453, 0.7503, 0.3453, 0.7567, 0.3421, 0.7567, 0.3389, 0.7503, 0.3421, 0.7503, 0.3421, 0.7567, 0.3389, 0.7567, 0.7998, 0.8116, 0.7998, 0.8185, 0.7966, 0.8185, 0.7966, 0.8116, 0.007678, 0.7163, 0.006942, 0.8058, 0.0, 0.8058, 0.0007363, 0.7163, 0.3421, 0.6608, 0.3421, 0.5713, 0.3453, 0.5713, 0.3453, 0.6608, 0.803, 0.8116, 0.803, 0.8185, 0.7998, 0.8185, 0.7998, 0.8116, 0.7901, 0.3513, 0.7901, 0.3444, 0.7934, 0.3444, 0.7934, 0.3513, 0.7934, 0.3513, 0.7934, 0.3444, 0.7966, 0.3444, 0.7966, 0.3513, 0.3389, 0.6608, 0.3389, 0.5713, 0.3421, 0.5713, 0.3421, 0.6608, 0.1476, 0.8889, 0.1476, 0.7995, 0.1509, 0.7995, 0.1509, 0.8889, 0.8042, 0.633, 0.8035, 0.5435, 0.8104, 0.5435, 0.8112, 0.633, 0.1509, 0.8889, 0.1509, 0.7995, 0.1541, 0.7995, 0.1541, 0.8889, 0.5196, 0.3859, 0.5163, 0.3859, 0.5163, 0.3796, 0.5196, 0.3796, 0.5228, 0.3859, 0.5196, 0.3859, 0.5196, 0.3796, 0.5228, 0.3796, 0.5114, 0.8206, 0.5114, 0.8274, 0.5081, 0.8274, 0.5081, 0.8206, 0.9019, 0.3641, 0.903, 0.5431, 0.8949, 0.5431, 0.8949, 0.3641, 0.5196, 0.3859, 0.5196, 0.5649, 0.5163, 0.5649, 0.5163, 0.3859, 0.5146, 0.8206, 0.5146, 0.8274, 0.5114, 0.8274, 0.5114, 0.8206, 0.7901, 0.3456, 0.7901, 0.3525, 0.7869, 0.3525, 0.7869, 0.3456, 0.7869, 0.3456, 0.7869, 0.3525, 0.7837, 0.3525, 0.7837, 0.3444, 0.5228, 0.3859, 0.5228, 0.5649, 0.5196, 0.5649, 0.5196, 0.3859, 0.167, 0.6205, 0.167, 0.7995, 0.1637, 0.7995, 0.1637, 0.6205, 0.7121, 0.722, 0.7121, 0.543, 0.7191, 0.543, 0.7191, 0.722, 0.1637, 0.6205, 0.1637, 0.7995, 0.1605, 0.7995, 0.1605, 0.6205, 0.3454, 0.003224, 0.3454, 0.193, 0.1679, 0.193, 0.1679, 0.09811, 0.1679, 0.003224, 0.2248, 0.003249, 0.2818, 0.003274, 0.5229, 0.3795, 0.4591, 0.3795, 0.4022, 0.3795, 0.3454, 0.3796, 0.3454, 0.2847, 0.3454, 0.1898, 0.5229, 0.1898, 0.3301, 0.449, 0.3266, 0.4497, 0.3266, 0.386, 0.3302, 0.386, 0.9928, 0.7403, 0.9964, 0.7403, 0.9964, 0.7435, 0.9928, 0.7435, 0.9964, 0.3607, 1.0, 0.3607, 1.0, 0.5505, 0.9964, 0.5505, 0.3262, 0.5617, 0.3298, 0.5617, 0.3298, 0.7374, 0.3262, 0.7374, 0.7087, 0.419, 0.7087, 0.5505, 0.6175, 0.5505, 0.6175, 0.419, 0.5234, 0.4191, 0.5708, 0.4191, 0.5712, 0.5505, 0.5233, 0.5506, 0.8345, 0.0, 0.8377, 0.001595, 0.8368, 0.04406, 0.8377, 0.09703, 0.8345, 0.09544, 0.6172, 0.419, 0.6146, 0.419, 0.6147, 0.3575, 0.6172, 0.3575, 0.7087, 0.419, 0.7113, 0.419, 0.7113, 0.5505, 0.7087, 0.5505, 0.8345, 0.09544, 0.8318, 0.09724, 0.83, 0.04647, 0.8318, 0.001798, 0.8345, 0.0, 0.2572, 0.6529, 0.1679, 0.6529, 0.1679, 0.579, 0.2572, 0.579, 0.4372, 0.4989, 0.4372, 0.5728, 0.395, 0.5727, 0.3959, 0.4975, 0.8377, 0.09402, 0.8377, 0.001648, 0.8409, 0.0, 0.8409, 0.04087, 0.8409, 0.09237, 0.346, 0.4263, 0.3455, 0.3796, 0.348, 0.3796, 0.3486, 0.4263, 0.8548, 0.06183, 0.8558, 0.1357, 0.8533, 0.1357, 0.8523, 0.06181, 0.3002, 0.8298, 0.297, 0.8315, 0.297, 0.7878, 0.297, 0.7391, 0.3002, 0.7374, 0.9964, 0.3575, 1.0, 0.3575, 1.0, 0.3607, 0.9964, 0.3607, 0.9922, 0.6454, 0.9958, 0.6454, 0.9964, 0.7403, 0.9928, 0.7403, 0.2902, 0.618, 0.2597, 0.6505, 0.2597, 0.6503, 0.2902, 0.5617, 0.2248, 2.66e-05, 0.2248, 0.003249, 0.1679, 0.003224, 0.1679, 1.442e-08, 0.2902, 0.6508, 0.2902, 0.6506, 0.2935, 0.6506, 0.2935, 0.6508, 0.2937, 0.5617, 0.2935, 0.6506, 0.2902, 0.6506, 0.2904, 0.5617, 0.2904, 0.7374, 0.2902, 0.6514, 0.2935, 0.6514, 0.2937, 0.7374, 0.3266, 0.4497, 0.2952, 0.4723, 0.2952, 0.4721, 0.3266, 0.386, 0.6167, 0.7916, 0.6122, 0.7916, 0.6122, 0.7821, 0.6167, 0.7821, 0.7402, 0.8061, 0.7402, 0.7904, 0.7474, 0.7904, 0.7474, 0.8061, 0.7511, 0.3392, 0.76, 0.3356, 0.76, 0.3453, 0.7511, 0.3417, 0.7493, 0.3434, 0.7531, 0.3522, 0.7433, 0.3522, 0.7469, 0.3434, 0.7451, 0.3417, 0.7363, 0.3453, 0.7363, 0.3356, 0.7451, 0.3392, 0.7971, 0.3287, 0.7971, 0.3444, 0.7909, 0.3444, 0.7909, 0.3287, 0.7097, 0.3368, 0.7127, 0.3356, 0.7127, 0.3453, 0.7097, 0.3441, 0.6919, 0.3441, 0.689, 0.3453, 0.689, 0.3356, 0.6919, 0.3368, 0.7511, 0.3417, 0.76, 0.3453, 0.7531, 0.3522, 0.7493, 0.3434, 0.7909, 0.3287, 0.7909, 0.3444, 0.7837, 0.3444, 0.7837, 0.3287, 0.6971, 0.3492, 0.6959, 0.3522, 0.689, 0.3453, 0.6919, 0.3441, 0.7097, 0.3441, 0.7127, 0.3453, 0.7057, 0.3522, 0.7045, 0.3492, 0.6919, 0.3368, 0.689, 0.3356, 0.6959, 0.3287, 0.6971, 0.3316, 0.4309, 0.7834, 0.4309, 0.7991, 0.4247, 0.7991, 0.4247, 0.7834, 0.7451, 0.3392, 0.7363, 0.3356, 0.7433, 0.3287, 0.7469, 0.3375, 0.7493, 0.3375, 0.7531, 0.3287, 0.76, 0.3356, 0.7511, 0.3392, 0.6971, 0.3316, 0.6959, 0.3287, 0.7057, 0.3287, 0.7045, 0.3316, 0.4247, 0.7834, 0.4247, 0.7991, 0.4175, 0.7991, 0.4175, 0.7834, 0.5163, 0.7791, 0.5208, 0.7791, 0.5208, 0.7886, 0.5164, 0.7886, 0.7469, 0.3375, 0.7433, 0.3287, 0.7531, 0.3287, 0.7493, 0.3375, 0.6167, 0.7997, 0.6122, 0.7997, 0.6122, 0.7916, 0.6167, 0.7916, 0.2522, 0.7896, 0.2522, 0.8053, 0.2461, 0.8053, 0.2461, 0.7896, 0.5164, 0.771, 0.5208, 0.771, 0.5208, 0.7791, 0.5163, 0.7791, 0.7469, 0.3434, 0.7433, 0.3522, 0.7363, 0.3453, 0.7451, 0.3417, 0.3384, 0.7824, 0.3428, 0.7824, 0.3429, 0.7919, 0.3384, 0.7919, 0.7045, 0.3492, 0.7057, 0.3522, 0.6959, 0.3522, 0.6971, 0.3492, 0.3384, 0.7743, 0.3429, 0.7743, 0.3428, 0.7824, 0.3384, 0.7824, 0.7045, 0.3316, 0.7057, 0.3287, 0.7127, 0.3356, 0.7097, 0.3368, 0.3428, 0.7662, 0.3384, 0.7662, 0.3384, 0.7567, 0.3429, 0.7567, 0.2461, 0.7896, 0.2461, 0.8053, 0.2389, 0.8053, 0.2389, 0.7896, 0.7493, 0.3375, 0.7511, 0.3392, 0.7511, 0.3417, 0.7493, 0.3434, 0.7469, 0.3434, 0.7451, 0.3417, 0.7451, 0.3392, 0.7469, 0.3375, 0.7341, 0.8061, 0.7341, 0.7904, 0.7402, 0.7904, 0.7402, 0.8061, 0.3429, 0.7743, 0.3384, 0.7743, 0.3384, 0.7662, 0.3428, 0.7662, 0.4353, 0.7782, 0.4301, 0.7834, 0.4227, 0.7834, 0.4175, 0.7782, 0.4175, 0.7709, 0.4227, 0.7658, 0.4301, 0.7658, 0.4353, 0.7709, 0.7087, 0.3575, 0.7113, 0.3575, 0.7113, 0.419, 0.7087, 0.419, 0.6171, 0.5505, 0.6145, 0.5505, 0.6146, 0.419, 0.6172, 0.419, 0.5235, 0.3576, 0.5744, 0.3576, 0.5708, 0.4191, 0.5234, 0.4191, 0.7087, 0.3575, 0.7087, 0.419, 0.6175, 0.419, 0.6175, 0.3575, 0.2565, 0.7271, 0.2572, 0.6529, 0.2597, 0.6529, 0.2591, 0.7271, 0.8563, 0.1357, 0.8574, 0.06181, 0.86, 0.06184, 0.8589, 0.1357, 0.4367, 0.4247, 0.4372, 0.4989, 0.3959, 0.4975, 0.3972, 0.4255, 0.2565, 0.7271, 0.1684, 0.7252, 0.1679, 0.6529, 0.2572, 0.6529, 0.5099, 0.7375, 0.5081, 0.666, 0.5114, 0.666, 0.5131, 0.7375, 0.5131, 0.7375, 0.5114, 0.666, 0.5146, 0.666, 0.5163, 0.7375, 0.3352, 0.386, 0.3334, 0.4575, 0.3302, 0.4575, 0.3319, 0.386, 0.7777, 0.722, 0.7788, 0.6504, 0.7994, 0.6504, 0.7998, 0.722, 0.3384, 0.386, 0.3366, 0.4575, 0.3334, 0.4575, 0.3352, 0.386, 0.9826, 0.3641, 0.9823, 0.4356, 0.9616, 0.4356, 0.9605, 0.3641, 0.2572, 0.772, 0.1679, 0.772, 0.1684, 0.7252, 0.2565, 0.7271, 0.4373, 0.3798, 0.4367, 0.4247, 0.3972, 0.4255, 0.3978, 0.3797, 0.2572, 0.772, 0.2565, 0.7271, 0.2591, 0.7271, 0.2597, 0.772, 0.3454, 0.4987, 0.346, 0.4263, 0.3486, 0.4263, 0.3479, 0.4986, 0.8558, 0.2908, 0.8533, 0.2907, 0.8514, 0.2218, 0.854, 0.2221, 0.8563, 0.1357, 0.8589, 0.1357, 0.8597, 0.2424, 0.8571, 0.2426, 0.3929, 0.7313, 0.3486, 0.7348, 0.3501, 0.6792, 0.3937, 0.669, 0.213, 0.4203, 0.2138, 0.4824, 0.1702, 0.4721, 0.1687, 0.4167, 0.5099, 0.3796, 0.5131, 0.3796, 0.5131, 0.4386, 0.5099, 0.4386, 0.5131, 0.3796, 0.5163, 0.3796, 0.5163, 0.4386, 0.5131, 0.4386, 0.3352, 0.744, 0.3319, 0.744, 0.3319, 0.6849, 0.3351, 0.6849, 0.7777, 0.3641, 0.7998, 0.364, 0.8011, 0.4231, 0.779, 0.4231, 0.3384, 0.744, 0.3352, 0.744, 0.3351, 0.6849, 0.3384, 0.6849, 0.9826, 0.7221, 0.9605, 0.7221, 0.9618, 0.663, 0.9839, 0.663, 0.5114, 0.7816, 0.5114, 0.8052, 0.5081, 0.8052, 0.5081, 0.7816, 0.7584, 0.7281, 0.7346, 0.7286, 0.7346, 0.7222, 0.7584, 0.7217, 0.9412, 0.3644, 0.9175, 0.3638, 0.9175, 0.3575, 0.9412, 0.358, 0.5993, 0.7826, 0.5993, 0.759, 0.6026, 0.759, 0.6025, 0.7826, 0.5961, 0.7826, 0.5961, 0.759, 0.5993, 0.759, 0.5993, 0.7826, 0.5146, 0.7816, 0.5146, 0.8052, 0.5114, 0.8052, 0.5114, 0.7816, 0.5146, 0.7625, 0.5146, 0.7816, 0.5114, 0.7816, 0.5114, 0.7625, 0.5961, 0.8017, 0.5961, 0.7826, 0.5993, 0.7826, 0.5993, 0.8017, 0.5993, 0.8017, 0.5993, 0.7826, 0.6025, 0.7826, 0.6026, 0.8017, 0.9605, 0.3641, 0.9412, 0.3644, 0.9412, 0.358, 0.9605, 0.3577, 0.7777, 0.7283, 0.7584, 0.7281, 0.7584, 0.7217, 0.7777, 0.722, 0.5114, 0.7625, 0.5114, 0.7816, 0.5081, 0.7816, 0.5081, 0.7625, 0.803, 0.7536, 0.8023, 0.8008, 0.7991, 0.8008, 0.7998, 0.7536, 0.6921, 0.8016, 0.6914, 0.7543, 0.6946, 0.7543, 0.6954, 0.8016, 0.6954, 0.8016, 0.6946, 0.7543, 0.6978, 0.7543, 0.6986, 0.8016, 0.06561, 0.6268, 0.01786, 0.6268, 0.01786, 0.6205, 0.06561, 0.6205, 0.8691, 0.7288, 0.8214, 0.7289, 0.8214, 0.7225, 0.8691, 0.7225, 0.7998, 0.7536, 0.7991, 0.8008, 0.7958, 0.8008, 0.7966, 0.7536, 0.3266, 0.5057, 0.2952, 0.4726, 0.2952, 0.4723, 0.3266, 0.4497, 0.2902, 0.6514, 0.2902, 0.6511, 0.2935, 0.6511, 0.2935, 0.6514, 0.3454, 0.0, 0.3454, 0.003224, 0.2818, 0.003274, 0.2818, 5.369e-05, 0.2902, 0.7374, 0.2597, 0.6511, 0.2597, 0.6508, 0.2902, 0.6743, 0.3302, 0.5054, 0.3266, 0.5057, 0.3266, 0.4497, 0.3301, 0.449, 0.3284, 0.5617, 0.3248, 0.5617, 0.3266, 0.5057, 0.3302, 0.5054, 0.3248, 0.5617, 0.2952, 0.4728, 0.2952, 0.4726, 0.3266, 0.5057, 0.2902, 0.6511, 0.2902, 0.6508, 0.2935, 0.6508, 0.2935, 0.6511, 0.2818, 5.369e-05, 0.2818, 0.003274, 0.2248, 0.003249, 0.2248, 2.66e-05, 0.2902, 0.6743, 0.2597, 0.6508, 0.2597, 0.6505, 0.2902, 0.618, 0.2888, 0.3861, 0.2916, 0.4611, 0.2603, 0.4754, 0.2597, 0.4751, 0.1677, 0.6237, 0.1677, 0.6269, 0.1672, 0.6269, 0.1672, 0.6237, 0.2679, 0.386, 0.2437, 0.386, 0.2437, 0.3828, 0.2679, 0.3828, 0.3259, 0.6384, 0.3262, 0.6623, 0.2958, 0.6484, 0.2953, 0.6483, 0.2924, 0.386, 0.2952, 0.4611, 0.2916, 0.4611, 0.2888, 0.3861, 0.3262, 0.5617, 0.3259, 0.6384, 0.2953, 0.6483, 0.2952, 0.6479, 0.3454, 0.386, 0.2679, 0.386, 0.2679, 0.3828, 0.3454, 0.3828, 0.6026, 0.8297, 0.6058, 0.8297, 0.6058, 0.8301, 0.6026, 0.83, 0.2916, 0.4611, 0.2905, 0.4851, 0.2598, 0.4755, 0.2603, 0.4754, 0.2952, 0.4611, 0.2941, 0.485, 0.2905, 0.4851, 0.2916, 0.4611, 0.7087, 0.7435, 0.709, 0.677, 0.7115, 0.6771, 0.7113, 0.7435, 0.6171, 0.6154, 0.6172, 0.6803, 0.6147, 0.6804, 0.6146, 0.6155, 0.5687, 0.7435, 0.5688, 0.6788, 0.6147, 0.6804, 0.6143, 0.7435, 0.6631, 0.7435, 0.6175, 0.7435, 0.6172, 0.6803, 0.6631, 0.6787, 0.83, 0.06494, 0.8268, 0.06494, 0.8264, 0.05291, 0.8295, 0.05248, 0.6991, 0.7435, 0.7023, 0.7435, 0.7018, 0.7551, 0.6986, 0.7547, 0.7023, 0.7435, 0.7055, 0.7435, 0.7049, 0.7555, 0.7018, 0.7551, 0.06561, 0.9848, 0.06561, 0.9912, 0.05303, 0.9911, 0.05346, 0.9847, 0.8691, 0.3582, 0.8691, 0.3646, 0.8578, 0.3645, 0.8574, 0.3582, 0.8268, 0.06494, 0.8236, 0.06494, 0.8232, 0.05334, 0.8264, 0.05291, 0.8295, 0.05248, 0.8264, 0.05291, 0.8268, 0.0225, 0.83, 0.0225, 0.6986, 0.7547, 0.7018, 0.7551, 0.7023, 0.7859, 0.6991, 0.7859, 0.7018, 0.7551, 0.7049, 0.7555, 0.7055, 0.7859, 0.7023, 0.7859, 0.05346, 0.9847, 0.05303, 0.9911, 0.02273, 0.9919, 0.02273, 0.9855, 0.8574, 0.3582, 0.8578, 0.3645, 0.8262, 0.3638, 0.8262, 0.3575, 0.8264, 0.05291, 0.8232, 0.05334, 0.8236, 0.0225, 0.8268, 0.0225, 0.2126, 0.386, 0.213, 0.4203, 0.1687, 0.4167, 0.1679, 0.386, 0.3924, 0.7657, 0.3478, 0.7655, 0.3486, 0.7348, 0.3929, 0.7313, 0.8546, 0.3287, 0.852, 0.3287, 0.8533, 0.2907, 0.8558, 0.2908, 0.8571, 0.2426, 0.8597, 0.2424, 0.8584, 0.298, 0.8558, 0.298, 0.831, 0.7938, 0.8278, 0.7938, 0.8274, 0.7575, 0.8303, 0.7561, 0.7777, 0.3577, 0.7777, 0.3641, 0.741, 0.3638, 0.7411, 0.3575, 0.9605, 0.7221, 0.9605, 0.7284, 0.921, 0.7282, 0.9209, 0.7218, 0.7903, 0.7286, 0.7935, 0.7286, 0.7919, 0.7678, 0.789, 0.7664, 0.787, 0.7286, 0.7903, 0.7286, 0.789, 0.7664, 0.7862, 0.7649, 0.8342, 0.7938, 0.831, 0.7938, 0.8303, 0.7561, 0.8332, 0.7547, 0.08767, 0.9848, 0.06561, 0.9848, 0.06461, 0.9366, 0.08667, 0.9366, 0.9858, 0.3575, 0.989, 0.3575, 0.989, 0.4042, 0.9861, 0.4027, 0.8691, 0.3646, 0.8912, 0.3646, 0.8902, 0.4098, 0.8681, 0.4098, 0.989, 0.3575, 0.9922, 0.3575, 0.9919, 0.4057, 0.989, 0.4042, 0.1573, 0.6205, 0.1605, 0.6205, 0.1602, 0.6657, 0.1573, 0.6672, 0.1541, 0.6205, 0.1573, 0.6205, 0.1573, 0.6672, 0.1545, 0.6687, 0.08667, 0.9366, 0.06461, 0.9366, 0.0661, 0.874, 0.08745, 0.8685, 0.9861, 0.4027, 0.989, 0.4042, 0.989, 0.4731, 0.986, 0.4724, 0.8681, 0.4098, 0.8902, 0.4098, 0.8913, 0.4794, 0.87, 0.474, 0.989, 0.4042, 0.9919, 0.4057, 0.992, 0.4738, 0.989, 0.4731, 0.1573, 0.6672, 0.1602, 0.6657, 0.1603, 0.7299, 0.1573, 0.7306, 0.1545, 0.6687, 0.1573, 0.6672, 0.1573, 0.7306, 0.1543, 0.7313, 0.08767, 0.6268, 0.08767, 0.7163, 0.06442, 0.7109, 0.06561, 0.6268, 0.9858, 0.7155, 0.9858, 0.626, 0.989, 0.626, 0.989, 0.7155, 0.8691, 0.7225, 0.8679, 0.6384, 0.8912, 0.633, 0.8912, 0.7225, 0.989, 0.7155, 0.989, 0.626, 0.9922, 0.626, 0.9922, 0.7155, 0.1573, 0.9784, 0.1573, 0.8943, 0.1605, 0.8943, 0.1605, 0.9784, 0.1541, 0.9784, 0.1541, 0.8943, 0.1573, 0.8943, 0.1573, 0.9784, 0.2941, 0.685, 0.2941, 0.6439, 0.295, 0.6439, 0.295, 0.685, 0.119, 0.6616, 0.119, 0.7027, 0.09086, 0.7027, 0.09086, 0.6616, 0.7455, 0.2054, 0.7455, 0.2465, 0.708, 0.2465, 0.708, 0.2054, 0.04197, 0.4905, 0.08349, 0.4905, 0.08346, 0.5094, 0.04188, 0.5097, 0.04175, 0.5834, 0.08324, 0.5834, 0.08312, 0.6205, 0.0416, 0.6204, 0.708, 0.2054, 0.708, 0.2465, 0.689, 0.2465, 0.689, 0.2054, 0.295, 0.685, 0.295, 0.6439, 0.2952, 0.6439, 0.2952, 0.685, 0.04188, 0.5097, 0.08346, 0.5094, 0.08335, 0.5464, 0.04184, 0.5464, 0.04184, 0.5464, 0.08335, 0.5464, 0.08324, 0.5834, 0.04175, 0.5834, 0.8205, 0.2054, 0.8205, 0.2465, 0.783, 0.2465, 0.783, 0.2054, 0.783, 0.2054, 0.783, 0.2465, 0.7455, 0.2465, 0.7455, 0.2054, 0.4727, 0.8887, 0.4727, 0.9258, 0.4537, 0.9258, 0.4446, 0.8887, 0.4727, 0.9258, 0.4727, 0.9629, 0.4628, 0.9629, 0.4537, 0.9258, 0.5081, 0.3796, 0.5081, 0.4167, 0.4982, 0.4167, 0.5072, 0.3796, 0.5081, 0.4167, 0.5081, 0.4538, 0.4891, 0.4538, 0.4982, 0.4167, 0.5072, 0.3796, 0.4982, 0.4167, 0.4956, 0.4167, 0.507, 0.3796, 0.4982, 0.4167, 0.4891, 0.4538, 0.4841, 0.4538, 0.4956, 0.4167, 0.8205, 0.2876, 0.8205, 0.3287, 0.783, 0.3287, 0.783, 0.2876, 0.783, 0.2876, 0.783, 0.3287, 0.7455, 0.3287, 0.7455, 0.2876, 0.125, 0.5094, 0.1665, 0.5094, 0.1653, 0.5464, 0.1243, 0.5464, 0.1243, 0.5464, 0.1653, 0.5464, 0.1679, 0.5834, 0.1255, 0.5834, 0.4446, 0.8887, 0.4537, 0.9258, 0.4487, 0.9258, 0.4373, 0.8887, 0.4537, 0.9258, 0.4628, 0.9629, 0.4602, 0.9629, 0.4487, 0.9258, 0.783, 0.1644, 0.783, 0.2054, 0.7455, 0.2054, 0.7455, 0.1672, 0.8205, 0.1644, 0.8205, 0.2054, 0.783, 0.2054, 0.783, 0.1644, 0.0003297, 0.5464, 0.04184, 0.5464, 0.04175, 0.5834, 0.0002081, 0.5834, 0.0004514, 0.5094, 0.04188, 0.5097, 0.04184, 0.5464, 0.0003297, 0.5464, 0.708, 0.1644, 0.708, 0.2054, 0.689, 0.2054, 0.689, 0.1644, 0.0002081, 0.5834, 0.04175, 0.5834, 0.0416, 0.6204, 8.641e-05, 0.6204, 0.0004562, 0.4905, 0.04197, 0.4905, 0.04188, 0.5097, 0.0004514, 0.5094, 0.7455, 0.1672, 0.7455, 0.2054, 0.708, 0.2054, 0.708, 0.1644, 0.119, 0.6205, 0.119, 0.6616, 0.09086, 0.6616, 0.09086, 0.6205, 0.2941, 0.6439, 0.2941, 0.6028, 0.295, 0.6028, 0.295, 0.6439, 0.295, 0.6439, 0.295, 0.6028, 0.2952, 0.6028, 0.2952, 0.6439, 0.08335, 0.5464, 0.1243, 0.5464, 0.1255, 0.5834, 0.08324, 0.5834, 0.08346, 0.5094, 0.125, 0.5094, 0.1243, 0.5464, 0.08335, 0.5464, 0.783, 0.2465, 0.783, 0.2876, 0.7455, 0.2876, 0.7455, 0.2465, 0.8205, 0.2465, 0.8205, 0.2876, 0.783, 0.2876, 0.783, 0.2465, 0.295, 0.7261, 0.295, 0.685, 0.2952, 0.685, 0.2952, 0.7261, 0.2941, 0.7261, 0.2941, 0.685, 0.295, 0.685, 0.295, 0.7261, 0.119, 0.7027, 0.119, 0.7437, 0.09086, 0.7437, 0.09086, 0.7027, 0.7455, 0.2465, 0.7455, 0.2876, 0.708, 0.2876, 0.708, 0.2465, 0.08349, 0.4905, 0.125, 0.4905, 0.125, 0.5094, 0.08346, 0.5094, 0.08324, 0.5834, 0.1255, 0.5834, 0.1246, 0.6205, 0.08312, 0.6205, 0.708, 0.2465, 0.708, 0.2876, 0.689, 0.2876, 0.689, 0.2465, 0.7497, 0.7904, 0.7506, 0.775, 0.7862, 0.775, 0.7853, 0.7904, 0.7506, 0.775, 0.7489, 0.7595, 0.7845, 0.7595, 0.7862, 0.775, 0.7489, 0.7595, 0.7495, 0.744, 0.7851, 0.744, 0.7845, 0.7595, 0.7124, 0.7904, 0.7115, 0.775, 0.7471, 0.775, 0.748, 0.7904, 0.7115, 0.775, 0.7133, 0.7595, 0.7489, 0.7595, 0.7471, 0.775, 0.7133, 0.7595, 0.7126, 0.744, 0.7482, 0.744, 0.7489, 0.7595, 0.2172, 0.8339, 0.2163, 0.8184, 0.2389, 0.8184, 0.2389, 0.8339, 0.2163, 0.8184, 0.2163, 0.8029, 0.2389, 0.8029, 0.2389, 0.8184, 0.2163, 0.8029, 0.2152, 0.7875, 0.2378, 0.7875, 0.2389, 0.8029, 0.1927, 0.8339, 0.1916, 0.8184, 0.2141, 0.8184, 0.2152, 0.8339, 0.1916, 0.8184, 0.1927, 0.8029, 0.2152, 0.8029, 0.2141, 0.8184, 0.1927, 0.8029, 0.1927, 0.7875, 0.2152, 0.7875, 0.2152, 0.8029, 0.5081, 0.666, 0.5084, 0.6492, 0.5116, 0.6492, 0.5114, 0.666, 0.5114, 0.666, 0.5116, 0.6492, 0.5149, 0.6492, 0.5146, 0.666, 0.3334, 0.4575, 0.3337, 0.4743, 0.3305, 0.4743, 0.3302, 0.4575, 0.7788, 0.6504, 0.7774, 0.6337, 0.7995, 0.6337, 0.7994, 0.6504, 0.3366, 0.4575, 0.3369, 0.4743, 0.3337, 0.4743, 0.3334, 0.4575, 0.9823, 0.4356, 0.9823, 0.4524, 0.9603, 0.4524, 0.9616, 0.4356, 0.9928, 0.5505, 0.9964, 0.5505, 0.9958, 0.6454, 0.9922, 0.6454, 0.1637, 0.9784, 0.1605, 0.9784, 0.1605, 0.8312, 0.1637, 0.8312, 0.7121, 0.3641, 0.7191, 0.3641, 0.7185, 0.5113, 0.7115, 0.5113, 0.167, 0.9784, 0.1637, 0.9784, 0.1637, 0.8312, 0.167, 0.8312, 0.5228, 0.7439, 0.5196, 0.7439, 0.5196, 0.5966, 0.5228, 0.5966, 0.5196, 0.7439, 0.5163, 0.7439, 0.5163, 0.5966, 0.5196, 0.5966, 0.9019, 0.7221, 0.8949, 0.7221, 0.8944, 0.5748, 0.9023, 0.5748, 0.5099, 0.4386, 0.5131, 0.4386, 0.5118, 0.4986, 0.5086, 0.4986, 0.5131, 0.4386, 0.5163, 0.4386, 0.515, 0.4986, 0.5118, 0.4986, 0.3351, 0.6849, 0.3319, 0.6849, 0.3306, 0.6249, 0.3339, 0.6249, 0.779, 0.4231, 0.8011, 0.4231, 0.8004, 0.483, 0.7784, 0.483, 0.3384, 0.6849, 0.3351, 0.6849, 0.3339, 0.6249, 0.3371, 0.6249, 0.9839, 0.663, 0.9618, 0.663, 0.9612, 0.603, 0.9832, 0.603, 0.2604, 0.7993, 0.2602, 0.7856, 0.2957, 0.7832, 0.296, 0.7993, 0.2602, 0.7856, 0.2614, 0.7684, 0.297, 0.7684, 0.2957, 0.7832, 0.2614, 0.7684, 0.2597, 0.7529, 0.2952, 0.7529, 0.297, 0.7684, 0.3028, 0.8058, 0.3026, 0.7885, 0.3381, 0.791, 0.3384, 0.8058, 0.3026, 0.7885, 0.3018, 0.7749, 0.3374, 0.7749, 0.3381, 0.791, 0.3018, 0.7749, 0.3021, 0.7594, 0.3376, 0.7594, 0.3374, 0.7749, 0.1682, 0.8339, 0.1691, 0.819, 0.1916, 0.8205, 0.1908, 0.8341, 0.1691, 0.819, 0.1686, 0.8029, 0.1912, 0.8032, 0.1916, 0.8205, 0.1686, 0.8029, 0.1679, 0.7875, 0.1904, 0.7877, 0.1912, 0.8032, 0.4175, 0.7658, 0.4162, 0.7812, 0.3937, 0.7812, 0.395, 0.7658, 0.4162, 0.7812, 0.4175, 0.7967, 0.395, 0.7967, 0.3937, 0.7812, 0.4175, 0.7967, 0.416, 0.8103, 0.3935, 0.8115, 0.395, 0.7967, 0.6171, 0.5505, 0.6171, 0.6154, 0.6146, 0.6155, 0.6145, 0.5505, 0.709, 0.677, 0.7089, 0.6138, 0.7114, 0.6138, 0.7115, 0.6771, 0.5688, 0.6788, 0.5688, 0.6147, 0.6146, 0.6155, 0.6147, 0.6804, 0.6631, 0.6787, 0.6172, 0.6803, 0.6174, 0.6154, 0.6631, 0.6146, 0.6548, 0.7435, 0.6904, 0.7435, 0.6914, 0.7589, 0.6559, 0.759, 0.6559, 0.759, 0.6914, 0.7589, 0.6901, 0.7744, 0.6545, 0.7744, 0.6545, 0.7744, 0.6901, 0.7744, 0.6904, 0.792, 0.6548, 0.792, 0.5595, 0.8055, 0.5239, 0.8055, 0.5229, 0.79, 0.5583, 0.79, 0.5583, 0.79, 0.5229, 0.79, 0.5236, 0.7745, 0.5592, 0.7745, 0.5592, 0.7745, 0.5236, 0.7745, 0.5239, 0.7612, 0.5595, 0.7612, 0.3696, 0.8276, 0.3471, 0.8276, 0.3454, 0.8122, 0.3678, 0.8122, 0.3678, 0.8122, 0.3454, 0.8122, 0.3471, 0.7967, 0.3696, 0.7967, 0.3696, 0.7967, 0.3471, 0.7967, 0.3463, 0.7792, 0.3685, 0.7833, 0.804, 0.7292, 0.8265, 0.7289, 0.8274, 0.7422, 0.8054, 0.7467, 0.8054, 0.7467, 0.8274, 0.7422, 0.827, 0.7598, 0.8044, 0.7601, 0.8044, 0.7601, 0.827, 0.7598, 0.8254, 0.7753, 0.803, 0.7756, 0.5951, 0.8055, 0.5595, 0.8055, 0.5595, 0.79, 0.5951, 0.79, 0.5951, 0.79, 0.5595, 0.79, 0.5609, 0.7769, 0.5961, 0.7722, 0.5961, 0.7722, 0.5609, 0.7769, 0.5603, 0.7591, 0.5958, 0.7591, 0.6538, 0.8053, 0.6182, 0.8053, 0.6182, 0.7899, 0.6538, 0.7899, 0.6538, 0.7899, 0.6182, 0.7899, 0.6172, 0.772, 0.6525, 0.7768, 0.6525, 0.7768, 0.6172, 0.772, 0.6189, 0.7589, 0.6545, 0.7589, 0.8216, 0.1644, 0.8441, 0.1644, 0.8433, 0.1798, 0.8207, 0.1798, 0.8207, 0.1798, 0.8433, 0.1798, 0.8441, 0.1977, 0.8216, 0.1977, 0.8216, 0.1977, 0.8441, 0.1977, 0.843, 0.2107, 0.8205, 0.2107, 0.3935, 0.8276, 0.371, 0.828, 0.3696, 0.8126, 0.3921, 0.8122, 0.3921, 0.8122, 0.3696, 0.8126, 0.3703, 0.7947, 0.3929, 0.7943, 0.3929, 0.7943, 0.3703, 0.7947, 0.371, 0.7816, 0.3935, 0.7812, 0.4727, 0.4935, 0.4446, 0.4935, 0.4514, 0.4657, 0.4727, 0.4657, 0.4727, 0.4657, 0.4514, 0.4657, 0.4582, 0.4379, 0.4727, 0.4379, 0.4727, 0.4379, 0.4582, 0.4379, 0.465, 0.41, 0.4727, 0.41, 0.5081, 0.9974, 0.5073, 0.9974, 0.5004, 0.9696, 0.5081, 0.9696, 0.5081, 0.9696, 0.5004, 0.9696, 0.496, 0.9418, 0.5081, 0.9418, 0.5081, 0.9418, 0.496, 0.9418, 0.4868, 0.9139, 0.5081, 0.9139, 0.5073, 0.9974, 0.507, 0.9974, 0.4984, 0.9696, 0.5004, 0.9696, 0.5004, 0.9696, 0.4984, 0.9696, 0.4922, 0.9418, 0.496, 0.9418, 0.496, 0.9418, 0.4922, 0.9418, 0.4813, 0.9139, 0.4868, 0.9139, 0.6916, 0.1233, 0.7197, 0.1233, 0.7197, 0.1644, 0.689, 0.1617, 0.7197, 0.1233, 0.7479, 0.1233, 0.7479, 0.1644, 0.7197, 0.1644, 0.7479, 0.1233, 0.776, 0.1233, 0.776, 0.1644, 0.7479, 0.1644, 0.1251, 0.1142, 0.125, 0.08629, 0.1665, 0.08629, 0.1666, 0.1142, 0.125, 0.08629, 0.1249, 0.05839, 0.1679, 0.05839, 0.1665, 0.08629, 0.1249, 0.05839, 0.1249, 0.0305, 0.1664, 0.0305, 0.1679, 0.05839, 0.4446, 0.4935, 0.4373, 0.4935, 0.4459, 0.4657, 0.4514, 0.4657, 0.4514, 0.4657, 0.4459, 0.4657, 0.4551, 0.4379, 0.4582, 0.4379, 0.4582, 0.4379, 0.4551, 0.4379, 0.463, 0.41, 0.465, 0.41, 0.001439, 0.05835, 0.0003217, 0.03047, 0.04184, 0.03048, 0.04192, 0.05837, 0.04192, 0.05837, 0.04184, 0.03048, 0.08335, 0.03049, 0.08341, 0.05836, 0.08341, 0.05836, 0.08335, 0.03049, 0.1249, 0.0305, 0.1249, 0.05839, 0.0, 0.08626, 0.001439, 0.05835, 0.04192, 0.05837, 0.04198, 0.08625, 0.04198, 0.08625, 0.04192, 0.05837, 0.08341, 0.05836, 0.08351, 0.08627, 0.08351, 0.08627, 0.08341, 0.05836, 0.1249, 0.05839, 0.125, 0.08629, 0.0005526, 0.1141, 0.0, 0.08626, 0.04198, 0.08625, 0.04207, 0.1142, 0.04207, 0.1142, 0.04198, 0.08625, 0.08351, 0.08627, 0.08359, 0.1142, 0.08359, 0.1142, 0.08351, 0.08627, 0.125, 0.08629, 0.1251, 0.1142, 0.7479, 7.209e-09, 0.776, 0.0, 0.776, 0.04109, 0.7479, 0.04109, 0.7479, 0.04109, 0.776, 0.04109, 0.776, 0.08218, 0.7479, 0.08218, 0.7479, 0.08218, 0.776, 0.08218, 0.776, 0.1233, 0.7479, 0.1233, 0.7197, 1.442e-08, 0.7479, 7.209e-09, 0.7479, 0.04109, 0.7197, 0.04109, 0.7197, 0.04109, 0.7479, 0.04109, 0.7479, 0.08218, 0.7197, 0.08218, 0.7197, 0.08218, 0.7479, 0.08218, 0.7479, 0.1233, 0.7197, 0.1233, 0.6916, 1.442e-08, 0.7197, 1.442e-08, 0.7197, 0.04109, 0.6916, 0.04109, 0.6916, 0.04109, 0.7197, 0.04109, 0.7197, 0.08218, 0.6916, 0.08218, 0.6916, 0.08218, 0.7197, 0.08218, 0.7197, 0.1233, 0.6916, 0.1233, 0.711, 0.782, 0.7088, 0.7818, 0.711, 0.7435, 0.711, 0.7435, 0.842, 0.1233, 0.8411, 0.1233, 0.8411, 0.08218, 0.842, 0.08218, 0.842, 0.08218, 0.8411, 0.08218, 0.8411, 0.04109, 0.842, 0.04109, 0.1471, 0.7848, 0.119, 0.7848, 0.119, 0.7437, 0.1471, 0.7437, 0.1471, 0.7437, 0.119, 0.7437, 0.119, 0.7027, 0.1471, 0.7027, 0.1471, 0.7027, 0.119, 0.7027, 0.119, 0.6616, 0.1471, 0.6616, 0.776, 0.0, 0.8041, 7.209e-09, 0.8041, 0.04109, 0.776, 0.04109, 0.776, 0.04109, 0.8041, 0.04109, 0.8041, 0.08218, 0.776, 0.08218, 0.776, 0.08218, 0.8041, 0.08218, 0.8041, 0.1233, 0.776, 0.1233, 0.0005478, 0.133, 0.0005526, 0.1141, 0.04207, 0.1142, 0.04206, 0.133, 0.04206, 0.133, 0.04207, 0.1142, 0.08359, 0.1142, 0.08358, 0.133, 0.08358, 0.133, 0.08359, 0.1142, 0.1251, 0.1142, 0.1251, 0.133, 0.0003217, 0.03047, 0.0002447, 0.002579, 0.04176, 0.002587, 0.04184, 0.03048, 0.04184, 0.03048, 0.04176, 0.002587, 0.08328, 0.002594, 0.08335, 0.03049, 0.08335, 0.03049, 0.08328, 0.002594, 0.1248, 0.002602, 0.1249, 0.0305, 0.8041, 7.209e-09, 0.8232, 0.0, 0.8232, 0.04109, 0.8041, 0.04109, 0.8041, 0.04109, 0.8232, 0.04109, 0.8232, 0.08218, 0.8041, 0.08218, 0.8041, 0.08218, 0.8232, 0.08218, 0.8232, 0.1233, 0.8041, 0.1233, 0.6122, 0.7438, 0.6145, 0.7436, 0.6145, 0.7821, 0.6145, 0.7821, 0.8411, 0.1233, 0.8409, 0.1233, 0.8409, 0.08218, 0.8411, 0.08218, 0.8411, 0.08218, 0.8409, 0.08218, 0.8409, 0.04109, 0.8411, 0.04109, 0.709, 0.677, 0.6631, 0.6787, 0.6631, 0.6146, 0.7089, 0.6138, 0.5229, 0.6773, 0.5231, 0.6139, 0.5688, 0.6147, 0.5688, 0.6788, 0.7087, 0.7435, 0.6631, 0.7435, 0.6631, 0.6787, 0.709, 0.677, 0.5231, 0.7436, 0.5229, 0.6773, 0.5688, 0.6788, 0.5687, 0.7435, 0.8374, 0.7289, 0.8374, 0.7766, 0.8342, 0.7782, 0.8342, 0.7305, 0.4371, 0.7658, 0.3924, 0.7657, 0.3929, 0.7313, 0.4372, 0.7277, 0.5688, 0.6147, 0.5712, 0.5505, 0.6145, 0.5505, 0.6146, 0.6155, 0.5712, 0.5505, 0.5708, 0.4191, 0.6146, 0.419, 0.6145, 0.5505, 0.5708, 0.4191, 0.5744, 0.3576, 0.6147, 0.3575, 0.6146, 0.419, 0.2572, 0.386, 0.2573, 0.424, 0.213, 0.4203, 0.2126, 0.386, 0.2573, 0.424, 0.2574, 0.4927, 0.2138, 0.4824, 0.213, 0.4203, 0.4372, 0.7277, 0.3929, 0.7313, 0.3937, 0.669, 0.4373, 0.6589, 0.8374, 0.7289, 0.8406, 0.7305, 0.8406, 0.7767, 0.8374, 0.775, 0.1509, 0.9784, 0.1509, 0.8889, 0.1541, 0.8889, 0.1541, 0.9784, 0.395, 0.5727, 0.3937, 0.669, 0.3501, 0.6792, 0.3479, 0.5725, 0.3959, 0.4975, 0.395, 0.5727, 0.3479, 0.5725, 0.3479, 0.4986, 0.3978, 0.3797, 0.3972, 0.4255, 0.3486, 0.4263, 0.348, 0.3796, 0.3972, 0.4255, 0.3959, 0.4975, 0.3479, 0.4986, 0.3486, 0.4263, 0.07327, 0.3117, 0.08358, 0.133, 0.1251, 0.133, 0.1666, 0.133, 0.1666, 0.3118, 0.08349, 0.4905, 0.07327, 0.3117, 0.1666, 0.3118, 0.1665, 0.4905, 0.125, 0.4905, 0.8035, 0.7225, 0.8042, 0.633, 0.8112, 0.633, 0.8104, 0.7225, 0.1476, 0.9784, 0.1476, 0.8889, 0.1509, 0.8889, 0.1509, 0.9784, 0.3389, 0.7503, 0.3389, 0.6608, 0.3421, 0.6608, 0.3421, 0.7503, 0.3421, 0.7503, 0.3421, 0.6608, 0.3453, 0.6608, 0.3453, 0.7503, 0.006942, 0.6268, 0.007678, 0.7163, 0.0007363, 0.7163, 2.913e-08, 0.6268, 0.1509, 0.6205, 0.1541, 0.6205, 0.1534, 0.6865, 0.1503, 0.6865, 0.8035, 0.3646, 0.8104, 0.3646, 0.8098, 0.4306, 0.803, 0.4306, 0.1476, 0.6205, 0.1509, 0.6205, 0.1503, 0.6865, 0.1471, 0.6865, 0.3389, 0.3924, 0.3421, 0.3924, 0.3415, 0.4584, 0.3384, 0.4584, 0.3421, 0.3924, 0.3453, 0.3924, 0.3447, 0.4584, 0.3415, 0.4584, 0.006942, 0.9848, 0.0, 0.9848, 0.0006027, 0.9187, 0.007445, 0.9187])
me_cube_006.materials.append(mat_ramps)
me_cube_006.materials.append(mat_roof)
me_cube_006.materials.append(mat_bottom)
me_cube_006.materials.append(mat_roof_supports)
me_cube_006.materials.append(mat_sides)
me_cube_006.materials.append(mat_cupolas_on_top)
me_cube_006.materials.append(mat_blocks_next_to_ramps)
me_cube_006.use_remesh_preserve_volume = False
me_cube_006.use_remesh_preserve_attributes = False
me_cube_006.use_mirror_vertex_groups = False
me_cube_006.update()

# ---- objects
ob_bridge = bpy.data.objects.new('Bridge', me_cube_006)

# ---- transforms, parenting, visibility, modifiers, constraints
ob_bridge.location = (0.0, 0.0, 0.0)
ob_bridge.rotation_euler = (1.571, -0.0, 0.0)
ob_bridge.lineart.crease_threshold = 0.0

# ---- collection membership
col_collection_1.objects.link(ob_bridge)

# ---- scene / render settings (as saved in the file)
scene.frame_start = 1; scene.frame_end = 250; scene.frame_set(1)
scene.render.engine = 'CYCLES'
scene.render.resolution_percentage = 50
scene.render.dither_intensity = 0.0
scene.cycles.use_denoising = False
scene.cycles.samples = 128
scene.cycles.sampling_pattern = 'TABULATED_SOBOL'
scene.cycles.light_sampling_threshold = 0.0
scene.cycles.use_adaptive_sampling = False
scene.cycles.use_light_tree = False
scene.cycles.blur_glossy = 0.0
scene.cycles.sample_clamp_indirect = 0.0
scene.view_settings.view_transform = 'Standard'
bpy.context.view_layer.update()

# ---- added for rendering (the .blend has no active camera and no usable light): camera, sun
cam_auto = bpy.data.cameras.new('AutoCamera')
cam_auto.lens = 50.0
cam_auto.sensor_width = 36.0
cam_auto.clip_end = 1000.0
ob_auto_camera = bpy.data.objects.new('AutoCamera', cam_auto)
scene.collection.objects.link(ob_auto_camera)
ob_auto_camera.location = (20.7293, -24.8501, 19.5138)
ob_auto_camera.rotation_euler = (1.09748, -7.21219e-08, 0.694738)
scene.camera = ob_auto_camera
light_auto_sun = bpy.data.lights.new('AutoSun', 'SUN')
light_auto_sun.energy = 3.0
light_auto_sun.angle = 0.0523599
ob_auto_sun = bpy.data.objects.new('AutoSun', light_auto_sun)
scene.collection.objects.link(ob_auto_sun)
ob_auto_sun.rotation_euler = (0.872665, 0.174533, 0.523599)
bpy.context.view_layer.update()
